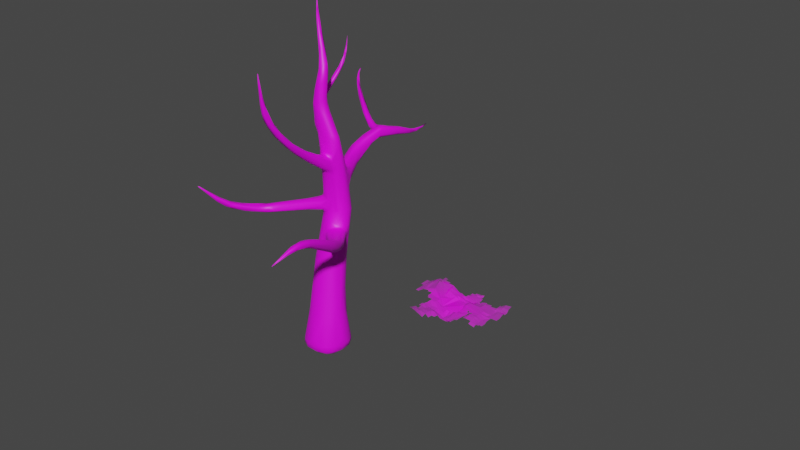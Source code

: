 # Source: Tree_1c.blend  (saved by Blender 3.2.14; exported with 4.5.12 LTS)
import bpy
from mathutils import Matrix  # noqa: F401  (used for matrix-valued properties, if any)

bpy.ops.wm.read_factory_settings(use_empty=True)
scene = bpy.context.scene
scene.name = 'Scene'

# ---- collections
col_collection = bpy.data.collections.new('Collection'); scene.collection.children.link(col_collection)

# ---- images (referenced by path relative to the original .blend; pixels are not part of the script)
import os
ASSET_DIR = os.environ.get("B2B_ASSET_DIR", "")  # directory of the original .blend (textures are referenced by path, not embedded)
HERE = os.path.dirname(os.path.abspath(__file__))  # packed textures are extracted next to this script under _unpacked/

def load_image(name, relpath, width, height, colorspace="sRGB"):
    """Load a texture the original file referenced (path relative to the .blend, or extracted next to this script)."""
    p = next((c for c in (os.path.join(HERE, relpath), os.path.join(ASSET_DIR, relpath)) if relpath and os.path.exists(c)), "")
    if p:
        img = bpy.data.images.load(p, check_existing=True)
        img.name = name
    else:  # same state as the original file: an image datablock whose file is absent (Cycles renders it pink)
        img = bpy.data.images.new(name, width, height)
        img.source = "FILE"
        img.filepath = "//" + (relpath or name)
    img.colorspace_settings.name = colorspace
    return img
img_untitled = load_image('Untitled', '', 1024, 1024, 'sRGB')
img_98e992cda521ee315b83c69753f5806f_1_png = load_image('98e992cda521ee315b83c69753f5806f 1.png', '98e992cda521ee315b83c69753f5806f 1.png', 1024, 1024, 'sRGB')

# ---- materials (node trees are filled in below, after node groups)
mat_material_001 = bpy.data.materials.new('Material.001')
mat_material_001.use_transparent_shadow = False
mat_98e992cda521ee315b83c69753f5806f_1 = bpy.data.materials.new('98e992cda521ee315b83c69753f5806f 1')
mat_98e992cda521ee315b83c69753f5806f_1.surface_render_method = 'BLENDED'
mat_98e992cda521ee315b83c69753f5806f_1.blend_method = 'BLEND'
mat_98e992cda521ee315b83c69753f5806f_1.use_transparent_shadow = False

# ---- material node trees
mat_material_001.use_nodes = True; mat_material_001.node_tree.nodes.clear()
_N = mat_material_001.node_tree.nodes; _L = mat_material_001.node_tree.links
n0 = _N.new('ShaderNodeBsdfPrincipled'); n0.name = 'Principled BSDF'; n0.location = (10, 300)
n0.distribution = 'GGX'
n0.subsurface_method = 'RANDOM_WALK_SKIN'
n0.inputs[3].default_value = 1.45
n0.inputs[27].default_value = (0.0, 0.0, 0.0, 1.0)
n0.inputs[28].default_value = 1.0
n1 = _N.new('ShaderNodeOutputMaterial'); n1.name = 'Material Output'; n1.location = (300, 300)
n2 = _N.new('ShaderNodeTexImage'); n2.name = 'Image Texture'; n2.location = (-280, 275)
n2.image = img_untitled
_L.new(n0.outputs[0], n1.inputs[0])
_L.new(n2.outputs[0], n0.inputs[0])
n1.is_active_output = True
mat_98e992cda521ee315b83c69753f5806f_1.use_nodes = True; mat_98e992cda521ee315b83c69753f5806f_1.node_tree.nodes.clear()
_N = mat_98e992cda521ee315b83c69753f5806f_1.node_tree.nodes; _L = mat_98e992cda521ee315b83c69753f5806f_1.node_tree.links
n0 = _N.new('ShaderNodeOutputMaterial'); n0.name = 'Material Output'; n0.location = (300, 300)
n1 = _N.new('ShaderNodeTexImage'); n1.name = 'Image Texture'; n1.location = (-200, 300)
n1.image = img_98e992cda521ee315b83c69753f5806f_1_png
n1.extension = 'CLIP'
n2 = _N.new('ShaderNodeBsdfPrincipled'); n2.name = 'Principled BSDF'; n2.location = (0, 300)
n2.distribution = 'GGX'
n2.subsurface_method = 'RANDOM_WALK_SKIN'
n2.inputs[3].default_value = 1.45
n2.inputs[27].default_value = (0.0, 0.0, 0.0, 1.0)
n2.inputs[28].default_value = 1.0
_L.new(n1.outputs[0], n2.inputs[0])
_L.new(n1.outputs[1], n2.inputs[4])
_L.new(n2.outputs[0], n0.inputs[0])
n0.is_active_output = True

# ---- world
world_world = bpy.data.worlds.new('World'); scene.world = world_world
world_world.use_nodes = True; world_world.node_tree.nodes.clear()
_N = world_world.node_tree.nodes; _L = world_world.node_tree.links
n0 = _N.new('ShaderNodeOutputWorld'); n0.name = 'World Output'; n0.location = (300, 300)
n1 = _N.new('ShaderNodeBackground'); n1.name = 'Background'; n1.location = (10, 300)
n1.inputs[0].default_value = (0.05088, 0.05088, 0.05088, 1.0)
_L.new(n1.outputs[0], n0.inputs[0])
n0.is_active_output = True
world_world.color = (0.05088, 0.05088, 0.05088)
world_world.use_sun_shadow = False
world_world.sun_shadow_jitter_overblur = 0.0

# ---- meshes
me_cube_002 = bpy.data.meshes.new('Cube.002')
me_cube_002.from_pydata([(-0.6605, -0.7679, -1.0), (-0.45, -0.459, 0.06482), (-0.7223, 0.7679, -1.0), (-0.4921, 0.459, 0.06482), (0.6605, -0.7073, -1.0), (0.45, -0.4228, 0.06482), (0.7223, 0.7073, -1.0), (0.4921, 0.4228, 0.06482), (0.0, 1.0, -1.0), (0.0, 0.5977, 0.06482), (0.0, -1.0, -1.0), (0.0, -0.5977, 0.06482), (-1.0, 0.0, -1.0), (-0.6813, 0.0, 0.06482), (1.0, 0.0, -1.0), (0.6813, 0.0, 0.06482), (-0.5021, 0.654, 3.847), (0.0, 0.0, -1.0), (-0.5745, 0.189, 1.908), (-0.415, 0.5911, 1.908), (-1.038e-09, 0.7126, 1.908), (0.415, 0.5593, 1.908), (0.5745, 0.189, 1.908), (0.3795, -0.1813, 1.908), (-1.038e-09, -0.3345, 1.908), (-0.3795, -0.213, 1.908), (-0.4336, 0.5315, 5.249), (-0.3627, 0.9914, 3.847), (-9.219e-10, 1.093, 3.847), (0.3627, 0.9648, 3.847), (0.5021, 0.654, 3.847), (0.3316, 0.3432, 3.847), (-9.219e-10, 0.2146, 3.847), (-0.3316, 0.3166, 3.746), (-0.3132, 0.8097, 5.15), (-8.099e-10, 0.9003, 5.343), (0.3132, 0.7861, 5.15), (0.4336, 0.5315, 5.249), (0.2864, 0.2556, 5.249), (-8.099e-10, 0.1414, 5.198), (-0.2864, 0.2319, 5.249), (-0.633, 0.3501, 7.437), (-0.4323, 0.3501, 6.281), (-0.3122, 0.5491, 6.281), (-7.977e-10, 0.6093, 6.281), (0.3122, 0.5334, 6.281), (0.4323, 0.3501, 6.281), (0.2855, 0.1667, 6.281), (-7.977e-10, 0.0908, 6.281), (-0.2855, 0.151, 6.281), (-0.5674, 0.5182, 7.437), (-0.3969, 0.5691, 7.437), (-0.2264, 0.5049, 7.437), (-0.1609, 0.3501, 7.437), (-0.241, 0.1952, 7.437), (-0.3969, 0.131, 7.437), (-0.5528, 0.1819, 7.437), (-0.5604, 0.6741, 8.837), (-0.295, 0.3501, 8.277), (-0.2477, 0.4755, 8.277), (-0.1247, 0.5134, 8.277), (-0.00176, 0.4656, 8.277), (0.04552, 0.3501, 8.277), (-0.01229, 0.2345, 8.277), (-0.1247, 0.1867, 8.277), (-0.2372, 0.2246, 8.277), (-0.5321, 0.7558, 8.837), (-0.4585, 0.7804, 8.837), (-0.3849, 0.7493, 8.837), (-0.3566, 0.6741, 8.837), (-0.3912, 0.5989, 8.837), (-0.4585, 0.5678, 8.837), (-0.5258, 0.5925, 8.837), (-0.8687, 0.8591, 9.625), (-0.8522, 0.9107, 9.625), (-0.8091, 0.9263, 9.625), (-0.766, 0.9066, 9.625), (-0.7494, 0.8591, 9.625), (-0.7697, 0.8117, 9.625), (-0.8091, 0.792, 9.625), (-0.8485, 0.8076, 9.625), (-0.8244, 0.8591, 10.33), (-0.8202, 0.8688, 10.33), (-0.8091, 0.8718, 10.33), (-0.798, 0.8681, 10.33), (-0.7937, 0.8591, 10.33), (-0.7989, 0.8502, 10.33), (-0.8091, 0.8465, 10.33), (-0.8192, 0.8495, 10.33), (-0.8091, 0.8591, 10.33), (0.3379, 0.8861, 4.548), (-8.659e-10, 1.008, 4.548), (-0.309, 0.2742, 4.548), (-8.659e-10, 0.178, 4.548), (0.4678, 0.5927, 4.548), (-0.3379, 0.9113, 4.548), (0.309, 0.2994, 4.548), (-0.4678, 0.5927, 4.548), (-8.381e-10, 0.1598, 4.896), (-0.2938, 0.8715, 4.896), (-0.4509, 0.5624, 4.896), (0.3257, 0.8471, 4.896), (-0.2978, 0.2532, 4.896), (0.4509, 0.5624, 4.896), (0.2978, 0.2777, 4.896), (0.007876, 5.067, 5.301), (-0.001192, 0.9486, 5.279), (0.1333, 0.9675, 5.152), (-0.1985, 0.943, 5.115), (-0.3219, 0.981, 4.909), (0.2742, 0.9566, 4.909), (0.2296, 0.9659, 4.656), (0.003722, 1.117, 4.606), (-0.245, 1.034, 4.713), (-0.3783, 1.916, 5.564), (-0.2423, 1.772, 5.44), (-0.5919, 1.881, 5.468), (-0.6063, 2.007, 5.319), (-0.183, 1.893, 5.298), (-0.1706, 1.916, 5.058), (-0.3504, 2.107, 5.085), (-0.5702, 2.019, 5.108), (-0.1315, 2.799, 5.893), (-0.0004578, 2.73, 5.87), (-0.2671, 2.762, 5.86), (-0.3099, 2.731, 5.701), (0.0079, 2.71, 5.706), (0.01129, 2.569, 5.575), (-0.1624, 2.665, 5.478), (-0.3576, 2.606, 5.588), (-0.003307, 3.775, 5.595), (0.1019, 3.706, 5.591), (-0.1122, 3.738, 5.585), (-0.1467, 3.707, 5.484), (0.1087, 3.686, 5.486), (0.1114, 3.686, 5.403), (-0.02814, 3.641, 5.341), (-0.1287, 3.679, 5.412), (0.01374, 4.282, 5.328), (0.07586, 4.213, 5.326), (-0.05055, 4.245, 5.323), (-0.07088, 4.213, 5.272), (0.07983, 4.192, 5.274), (0.08143, 4.192, 5.232), (-0.0009207, 4.148, 5.201), (-0.06027, 4.185, 5.236), (0.01163, 4.741, 5.261), (0.05027, 4.672, 5.259), (-0.02835, 4.704, 5.258), (-0.04099, 4.673, 5.226), (0.05273, 4.652, 5.227), (0.05373, 4.652, 5.201), (0.002516, 4.607, 5.182), (-0.03439, 4.645, 5.204), (0.008737, 5.079, 5.312), (0.01506, 5.064, 5.312), (0.00219, 5.071, 5.311), (0.0001197, 5.065, 5.304), (0.01547, 5.06, 5.305), (0.01563, 5.06, 5.299), (0.007244, 5.051, 5.295), (0.0012, 5.059, 5.299), (-9.801e-10, 0.903, 2.877), (-0.3888, 0.7912, 2.877), (0.5383, 0.4215, 2.877), (0.3888, 0.762, 2.877), (0.3556, 0.08097, 2.817), (-0.5383, 0.4215, 2.877), (-0.3556, 0.05176, 2.877), (-9.801e-10, -0.05997, 2.877), (-0.3758, 0.8913, 3.362), (0.3758, 0.8634, 3.362), (-0.5202, 0.5377, 3.362), (-0.3436, 0.1842, 3.362), (-9.51e-10, 0.9982, 3.362), (0.5202, 0.5377, 3.362), (0.3436, 0.2121, 3.415), (-9.51e-10, 0.07731, 3.362), (-9.655e-10, 0.9506, 3.12), (0.5293, 0.4796, 3.12), (-9.655e-10, 0.008668, 3.12), (-0.3823, 0.8413, 3.12), (0.3823, 0.8127, 3.12), (-0.5293, 0.4796, 3.12), (-0.3496, 0.118, 3.12), (0.5658, 0.3841, 3.136), (0.5364, 0.3215, 2.96), (0.3613, 0.04581, 2.915), (0.1068, -0.03612, 3.144), (0.1811, -0.06263, 2.984), (0.3799, 0.1598, 3.356), (0.1503, 0.02691, 3.298), (0.5401, 0.3892, 3.295), (1.102, -0.2482, 3.286), (1.078, -0.3049, 3.109), (0.9351, -0.5509, 3.063), (0.7053, -0.6097, 3.292), (0.7757, -0.6399, 3.132), (0.9452, -0.4449, 3.505), (0.7416, -0.5535, 3.446), (1.078, -0.2414, 3.444), (1.676, -0.9711, 3.673), (1.657, -1.022, 3.506), (1.553, -1.232, 3.458), (1.36, -1.26, 3.668), (1.422, -1.296, 3.519), (1.563, -1.132, 3.875), (1.391, -1.211, 3.814), (1.659, -0.9611, 3.822), (1.911, -2.149, 4.372), (1.905, -2.177, 4.244), (1.836, -2.347, 4.225), (1.659, -2.37, 4.397), (1.724, -2.395, 4.281), (1.819, -2.296, 4.546), (1.676, -2.342, 4.508), (1.889, -2.151, 4.489), (2.081, -3.075, 4.752), (2.085, -3.037, 4.658), (1.965, -3.068, 4.567), (1.84, -3.017, 4.681), (1.876, -3.033, 4.589), (1.928, -3.152, 4.795), (1.843, -3.057, 4.762), (2.049, -3.104, 4.826), (1.952, -3.622, 4.522), (1.953, -3.598, 4.502), (1.909, -3.591, 4.465), (1.86, -3.573, 4.501), (1.88, -3.562, 4.483), (1.885, -3.632, 4.563), (1.841, -3.591, 4.543), (1.951, -3.614, 4.554), (1.806, -3.968, 4.321), (1.809, -3.955, 4.32), (1.793, -3.971, 4.317), (1.796, -3.969, 4.304), (1.789, -3.952, 4.32), (1.794, -3.946, 4.317), (1.789, -3.975, 4.329), (1.783, -3.957, 4.329), (1.81, -3.952, 4.336), (0.3503, 0.9254, 4.197), (-0.3203, 0.2954, 4.309), (0.485, 0.6234, 4.197), (0.3203, 0.3213, 4.197), (-8.939e-10, 1.05, 4.197), (-8.939e-10, 0.1963, 4.197), (-0.3503, 0.9513, 4.197), (-0.485, 0.6234, 4.197), (0.3565, 0.9451, 4.022), (0.4935, 0.6387, 4.022), (0.326, 0.3323, 4.022), (-9.079e-10, 1.072, 4.022), (0.03771, 0.2054, 4.022), (-0.3565, 0.9714, 4.022), (-0.4935, 0.6843, 4.022), (-0.1741, 0.1777, 3.903), (-0.3741, 0.2657, 3.799), (-0.5045, 0.4608, 3.903), (-0.1411, 0.1444, 4.019), (-0.195, 0.1644, 4.138), (-0.5305, 0.4921, 4.019), (-0.5028, 0.4264, 4.142), (-0.3656, 0.25, 4.212), (-1.754, -0.4571, 3.509), (-1.906, -0.4079, 3.496), (-1.987, -0.2555, 3.509), (-1.745, -0.484, 3.623), (-1.773, -0.4716, 3.741), (-2.008, -0.2553, 3.623), (-1.99, -0.2854, 3.745), (-1.902, -0.4205, 3.752), (-1.948, -0.6893, 3.491), (-2.101, -0.64, 3.479), (-2.182, -0.4877, 3.491), (-1.94, -0.7162, 3.606), (-1.967, -0.7038, 3.724), (-2.202, -0.4874, 3.605), (-2.185, -0.5175, 3.727), (-2.096, -0.6526, 3.735), (-2.495, -1.734, 3.848), (-2.596, -1.722, 3.895), (-2.653, -1.619, 3.867), (-2.945, -2.432, 4.759), (-2.443, -1.7, 3.917), (-2.415, -1.642, 3.988), (-2.621, -1.57, 3.938), (-2.561, -1.535, 4.008), (-2.493, -1.616, 4.034), (-2.748, -2.123, 4.352), (-2.814, -2.134, 4.397), (-2.836, -2.057, 4.361), (-2.721, -2.107, 4.393), (-2.706, -2.076, 4.432), (-2.82, -2.032, 4.402), (-2.787, -2.014, 4.443), (-2.756, -2.073, 4.471), (-2.973, -2.436, 4.778), (-2.982, -2.404, 4.763), (-2.965, -2.428, 4.786), (-2.938, -2.43, 4.769), (-2.936, -2.421, 4.779), (-2.979, -2.399, 4.773), (-2.97, -2.396, 4.783), (-2.958, -2.421, 4.795), (0.286, 0.2111, 5.765), (-0.286, 0.1914, 5.765), (-0.3127, 0.6794, 5.715), (-0.4329, 0.4408, 5.765), (-8.038e-10, 0.1161, 5.839), (-8.038e-10, 0.7548, 5.715), (0.3127, 0.6597, 5.715), (0.4329, 0.4408, 5.765), (-0.313, 0.7446, 5.432), (0.002708, -1.25, 6.248), (0.313, 0.7229, 5.432), (0.4333, 0.4861, 5.507), (0.2549, 0.2334, 5.507), (-0.2637, 0.2117, 5.507), (-0.4333, 0.4861, 5.507), (-8.068e-10, 0.8275, 5.432), (0.002611, 0.07969, 5.285), (-0.1982, 0.1186, 5.318), (0.2052, 0.1342, 5.318), (0.2309, 0.1199, 5.5), (0.2048, 0.1056, 5.682), (-0.2305, 0.1052, 5.5), (-0.198, 0.09173, 5.682), (0.002684, 0.05977, 5.776), (-0.123, -1.227, 6.246), (0.1295, -1.217, 6.247), (0.0354, -2.399, 8.184), (0.1295, -1.227, 6.379), (0.1295, -1.237, 6.512), (-0.1228, -1.236, 6.379), (-0.1226, -1.246, 6.512), (0.002956, -1.265, 6.513), (0.002825, -2.25, 7.473), (-0.09161, -2.247, 7.45), (0.09811, -2.245, 7.44), (0.03557, -2.444, 9.07), (0.09809, -2.148, 7.47), (0.09807, -2.051, 7.499), (-0.09148, -2.15, 7.479), (-0.09134, -2.053, 7.508), (0.003011, -2.056, 7.527), (-0.02018, -2.397, 8.164), (0.09149, -2.397, 8.155), (0.02226, 0.1809, 6.859), (0.09147, -2.355, 8.181), (0.09146, -2.313, 8.207), (-0.0201, -2.355, 8.189), (-0.02002, -2.313, 8.214), (0.03551, -2.314, 8.23), (0.02516, -2.444, 9.066), (0.04608, -2.444, 9.064), (0.03558, -2.436, 9.074), (0.04608, -2.436, 9.069), (0.04607, -2.428, 9.074), (0.02517, -2.436, 9.071), (0.02519, -2.428, 9.075), (0.03559, -2.428, 9.079), (0.1357, 0.3501, 6.859), (-0.1985, 0.5892, 6.859), (-0.4398, 0.5337, 6.859), (-0.5326, 0.3501, 6.932), (-0.4192, 0.1664, 6.859), (-0.1985, 0.1109, 6.859), (0.04292, 0.5192, 6.859), (0.1539, 0.1738, 6.57), (-0.09923, 0.5992, 6.57), (-0.09923, 0.1009, 6.57), (0.1776, 0.5263, 6.57), (0.284, 0.3501, 6.57), (-0.376, 0.5414, 6.57), (-0.4825, 0.3501, 6.499), (-0.3524, 0.1587, 6.57), (0.2099, 0.3501, 6.715), (-0.4079, 0.5632, 6.715), (-0.3858, 0.1502, 6.715), (0.08807, 0.1774, 6.715), (-0.1488, 0.5942, 6.715), (-0.1488, 0.1059, 6.715), (0.1102, 0.5227, 6.715), (-0.4579, 0.5056, 6.704), (-0.4932, 0.4909, 6.814), (-0.5338, 0.3476, 6.898), (-0.4614, 0.1889, 6.704), (-0.481, 0.2043, 6.814), (-0.4253, 0.1982, 6.593), (-0.4983, 0.3476, 6.564), (-0.4557, 0.4969, 6.593), (-0.7938, 0.8047, 6.993), (-0.8061, 0.8149, 7.085), (-0.9099, 0.7925, 7.113), (-0.9557, 0.7664, 6.998), (-0.9564, 0.7805, 7.063), (-0.9321, 0.7549, 6.906), (-0.8952, 0.762, 6.895), (-0.8116, 0.7854, 6.901), (-0.8714, 1.564, 7.545), (-0.8859, 1.535, 7.602), (-0.7843, 2.121, 8.903), (-0.954, 1.529, 7.637), (-1.033, 1.529, 7.548), (-1.019, 1.542, 7.589), (-1.026, 1.576, 7.519), (-0.9874, 1.563, 7.484), (-0.9119, 1.595, 7.487), (-0.6525, 1.903, 8.148), (-0.6616, 1.901, 8.205), (-0.738, 1.906, 8.223), (-0.7718, 1.912, 8.151), (-0.7723, 1.909, 8.192), (-0.7544, 1.915, 8.093), (-0.7272, 1.913, 8.087), (-0.6657, 1.907, 8.09), (-0.7844, 2.121, 8.906), (-0.7853, 2.122, 8.903), (-0.7854, 2.122, 8.907), (-0.7858, 2.123, 8.904), (-0.7858, 2.122, 8.905), (-0.7856, 2.123, 8.901), (-0.7852, 2.123, 8.901), (-0.7844, 2.122, 8.901), (0.06134, 3.127, 5.489), (-0.09527, 3.153, 5.409), (-0.2081, 3.142, 5.5), (-0.2283, 3.219, 5.593), (0.05828, 3.198, 5.596), (-0.0674, 3.287, 5.744), (-0.1896, 3.25, 5.722), (0.05075, 3.218, 5.73), (-0.1288, 2.909, 5.443), (-0.2479, 2.874, 5.509), (0.03309, 2.954, 5.651), (-0.2104, 3.006, 5.83), (0.02514, 2.974, 5.8), (0.03632, 2.848, 5.532), (-0.09944, 3.043, 5.834), (-0.1456, 2.787, 5.461), (-0.2677, 2.74, 5.566), (0.0205, 2.832, 5.679), (-0.2477, 2.884, 5.826), (0.01234, 2.852, 5.835), (0.02381, 2.709, 5.553), (-0.351, 2.772, 5.674), (-0.1155, 2.921, 5.874), (0.04883, 2.988, 5.51), (-0.2487, 3.143, 5.62), (-0.08342, 3.165, 5.781), (-0.1121, 3.031, 5.426), (-0.228, 3.008, 5.522), (0.04569, 3.076, 5.624), (-0.209, 3.128, 5.757), (0.03794, 3.096, 5.765), (-0.2975, 3.007, 5.543), (-0.3222, 2.905, 5.53), (-0.274, 3.098, 5.738), (-0.298, 3.005, 5.785), (-0.4274, 2.836, 5.699), (-0.3468, 2.803, 5.579), (-0.322, 2.912, 5.795), (-0.3232, 3.096, 5.624), (-0.7973, 3.125, 5.557), (-0.822, 3.052, 5.54), (-0.7738, 3.19, 5.683), (-0.7978, 3.124, 5.717), (-0.8505, 2.976, 5.639), (-0.8466, 3.003, 5.59), (-0.8218, 3.057, 5.72), (-0.7924, 3.173, 5.609), (-2.298, 4.114, 6.596), (-2.333, 4.088, 6.599), (-2.275, 4.144, 6.665), (-2.29, 4.109, 6.679), (-2.34, 4.06, 6.631), (-2.336, 4.055, 6.602), (-2.322, 4.075, 6.677), (-2.284, 4.143, 6.624), (-2.363, 4.515, 6.9), (-2.366, 4.507, 6.9), (-2.363, 4.522, 6.915), (-2.366, 4.514, 6.918), (-2.372, 4.503, 6.908), (-2.369, 4.511, 6.907), (-2.369, 4.499, 6.901), (-2.368, 4.507, 6.918), (-2.365, 4.519, 6.906)], [], [(12, 13, 3, 2), (8, 9, 7, 6), (14, 15, 5, 4), (10, 11, 1, 0), (17, 14, 4, 10), (5, 15, 22, 23), (13, 1, 25, 18), (12, 17, 10, 0), (4, 5, 11, 10), (2, 3, 9, 8), (2, 8, 17, 12), (15, 7, 21, 22), (7, 9, 20, 21), (8, 6, 14, 17), (6, 7, 15, 14), (0, 1, 13, 12), (170, 172, 16, 27), (176, 175, 30, 31), (174, 170, 27, 28), (175, 171, 29, 30), (11, 5, 23, 24), (9, 3, 19, 20), (3, 13, 18, 19), (1, 11, 24, 25), (90, 91, 112, 111), (103, 101, 36, 37), (91, 95, 113, 112), (102, 98, 39, 40), (172, 173, 33, 16), (177, 176, 31, 32), (173, 177, 32, 33), (171, 174, 28, 29), (307, 310, 48, 49), (310, 306, 47, 48), (309, 307, 49, 42), (308, 309, 42, 43), (104, 103, 37, 38), (99, 100, 26, 34), (100, 102, 40, 26), (98, 104, 38, 39), (366, 367, 56, 41), (365, 366, 41, 50), (349, 363, 53, 54), (364, 365, 50, 51), (312, 311, 44, 45), (313, 312, 45, 46), (311, 308, 43, 44), (306, 313, 46, 47), (52, 51, 60, 61), (56, 55, 64, 65), (55, 54, 63, 64), (41, 56, 65, 58), (368, 349, 54, 55), (367, 368, 55, 56), (369, 364, 51, 52), (363, 369, 52, 53), (58, 65, 72, 57), (59, 58, 57, 66), (63, 62, 69, 70), (60, 59, 66, 67), (53, 52, 61, 62), (51, 50, 59, 60), (54, 53, 62, 63), (50, 41, 58, 59), (66, 57, 73, 74), (70, 69, 77, 78), (67, 66, 74, 75), (69, 68, 76, 77), (64, 63, 70, 71), (65, 64, 71, 72), (61, 60, 67, 68), (62, 61, 68, 69), (79, 78, 86, 87), (73, 80, 88, 81), (74, 73, 81, 82), (78, 77, 85, 86), (57, 72, 80, 73), (71, 70, 78, 79), (72, 71, 79, 80), (68, 67, 75, 76), (89, 81, 88, 87), (85, 89, 87, 86), (84, 83, 89, 85), (83, 82, 81, 89), (80, 79, 87, 88), (76, 75, 83, 84), (77, 76, 84, 85), (75, 74, 82, 83), (247, 245, 96, 93), (249, 243, 92, 97), (248, 249, 97, 95), (245, 244, 94, 96), (243, 247, 93, 92), (242, 246, 91, 90), (244, 242, 90, 94), (246, 248, 95, 91), (93, 96, 104, 98), (97, 92, 102, 100), (95, 97, 100, 99), (96, 94, 103, 104), (92, 93, 98, 102), (35, 36, 107, 106), (94, 90, 101, 103), (95, 99, 109, 113), (111, 112, 120, 119), (107, 110, 118, 115), (108, 106, 114, 116), (110, 111, 119, 118), (34, 35, 106, 108), (99, 34, 108, 109), (101, 90, 111, 110), (36, 101, 110, 107), (116, 114, 122, 124), (118, 119, 127, 126), (120, 121, 129, 128), (121, 117, 125, 129), (109, 108, 116, 117), (106, 107, 115, 114), (113, 109, 117, 121), (112, 113, 121, 120), (432, 431, 130, 132), (430, 426, 135, 134), (427, 428, 137, 136), (428, 429, 133, 137), (115, 118, 126, 123), (119, 120, 128, 127), (117, 116, 124, 125), (114, 115, 123, 122), (136, 137, 145, 144), (137, 133, 141, 145), (130, 131, 139, 138), (133, 132, 140, 141), (433, 430, 134, 131), (426, 427, 136, 135), (429, 432, 132, 133), (431, 433, 131, 130), (138, 139, 147, 146), (141, 140, 148, 149), (143, 144, 152, 151), (139, 142, 150, 147), (134, 135, 143, 142), (132, 130, 138, 140), (131, 134, 142, 139), (135, 136, 144, 143), (151, 152, 160, 159), (147, 150, 158, 155), (148, 146, 154, 156), (150, 151, 159, 158), (145, 141, 149, 153), (144, 145, 153, 152), (142, 143, 151, 150), (140, 138, 146, 148), (105, 157, 156, 154), (158, 105, 154, 155), (159, 160, 105, 158), (160, 161, 157, 105), (149, 148, 156, 157), (146, 147, 155, 154), (153, 149, 157, 161), (152, 153, 161, 160), (21, 20, 162, 165), (25, 24, 169, 168), (24, 23, 166, 169), (18, 25, 168, 167), (22, 21, 165, 164), (20, 19, 163, 162), (23, 22, 164, 166), (19, 18, 167, 163), (182, 178, 174, 171), (184, 180, 177, 173), (176, 177, 191, 190), (183, 184, 173, 172), (179, 182, 171, 175), (178, 181, 170, 174), (175, 176, 190, 192), (181, 183, 172, 170), (163, 167, 183, 181), (169, 166, 187, 189), (162, 163, 181, 178), (164, 165, 182, 179), (167, 168, 184, 183), (166, 164, 186, 187), (168, 169, 180, 184), (165, 162, 178, 182), (186, 185, 193, 194), (188, 189, 197, 196), (187, 186, 194, 195), (192, 190, 198, 200), (177, 180, 188, 191), (164, 179, 185, 186), (179, 175, 192, 185), (180, 169, 189, 188), (193, 200, 208, 201), (199, 196, 204, 207), (194, 193, 201, 202), (196, 197, 205, 204), (191, 188, 196, 199), (185, 192, 200, 193), (190, 191, 199, 198), (189, 187, 195, 197), (202, 201, 209, 210), (204, 205, 213, 212), (203, 202, 210, 211), (208, 206, 214, 216), (198, 199, 207, 206), (197, 195, 203, 205), (200, 198, 206, 208), (195, 194, 202, 203), (210, 209, 217, 218), (212, 213, 221, 220), (211, 210, 218, 219), (216, 214, 222, 224), (207, 204, 212, 215), (201, 208, 216, 209), (206, 207, 215, 214), (205, 203, 211, 213), (221, 219, 227, 229), (222, 223, 231, 230), (217, 224, 232, 225), (223, 220, 228, 231), (215, 212, 220, 223), (209, 216, 224, 217), (214, 215, 223, 222), (213, 211, 219, 221), (226, 225, 233, 234), (228, 229, 238, 237), (227, 226, 234, 236), (232, 230, 239, 241), (224, 222, 230, 232), (219, 218, 226, 227), (220, 221, 229, 228), (218, 217, 225, 226), (237, 235, 239, 240), (235, 233, 241, 239), (236, 234, 233, 235), (238, 236, 235, 237), (231, 228, 237, 240), (225, 232, 241, 233), (230, 231, 240, 239), (229, 227, 236, 238), (253, 255, 248, 246), (251, 250, 242, 244), (250, 253, 246, 242), (32, 254, 260, 257), (252, 251, 244, 245), (255, 256, 249, 248), (256, 16, 259, 262), (254, 252, 245, 247), (32, 31, 252, 254), (243, 249, 263, 264), (27, 16, 256, 255), (31, 30, 251, 252), (254, 247, 261, 260), (29, 28, 253, 250), (30, 29, 250, 251), (28, 27, 255, 253), (257, 260, 268, 265), (259, 258, 266, 267), (260, 261, 269, 268), (261, 264, 272, 269), (16, 33, 258, 259), (247, 243, 264, 261), (33, 32, 257, 258), (249, 256, 262, 263), (271, 270, 278, 279), (272, 271, 279, 280), (265, 268, 276, 273), (267, 266, 274, 275), (264, 263, 271, 272), (263, 262, 270, 271), (258, 257, 265, 266), (262, 259, 267, 270), (278, 275, 283, 287), (274, 273, 281, 282), (279, 278, 287, 288), (280, 279, 288, 289), (266, 265, 273, 274), (270, 267, 275, 278), (269, 272, 280, 277), (268, 269, 277, 276), (288, 287, 295, 296), (289, 288, 296, 297), (281, 285, 293, 290), (283, 282, 291, 292), (277, 280, 289, 286), (276, 277, 286, 285), (275, 274, 282, 283), (273, 276, 285, 281), (290, 293, 301, 284), (292, 291, 298, 299), (293, 294, 302, 301), (294, 297, 305, 302), (282, 281, 290, 291), (287, 283, 292, 295), (286, 289, 297, 294), (285, 286, 294, 293), (300, 301, 302, 305), (303, 300, 305, 304), (299, 298, 300, 303), (298, 284, 301, 300), (297, 296, 304, 305), (296, 295, 303, 304), (291, 290, 284, 298), (295, 292, 299, 303), (318, 317, 313, 306), (321, 314, 308, 311), (317, 316, 312, 313), (316, 321, 311, 312), (314, 320, 309, 308), (320, 319, 307, 309), (310, 307, 328, 329), (319, 40, 323, 327), (307, 319, 327, 328), (306, 310, 329, 326), (26, 40, 319, 320), (34, 26, 320, 314), (36, 35, 321, 316), (37, 36, 316, 317), (35, 34, 314, 321), (38, 37, 317, 318), (323, 322, 315, 330), (328, 327, 335, 336), (329, 328, 336, 337), (324, 325, 333, 331), (39, 38, 324, 322), (318, 306, 326, 325), (38, 318, 325, 324), (40, 39, 322, 323), (337, 336, 345, 346), (331, 333, 342, 340), (315, 331, 340, 338), (333, 334, 343, 342), (327, 323, 330, 335), (326, 329, 337, 334), (325, 326, 334, 333), (322, 324, 331, 315), (338, 340, 348, 332), (342, 343, 351, 350), (343, 346, 354, 351), (344, 339, 347, 352), (336, 335, 344, 345), (330, 315, 338, 339), (335, 330, 339, 344), (334, 337, 346, 343), (351, 354, 362, 359), (352, 347, 355, 360), (347, 332, 341, 355), (353, 352, 360, 361), (340, 342, 350, 348), (346, 345, 353, 354), (345, 344, 352, 353), (339, 338, 332, 347), (357, 358, 359, 362), (360, 357, 362, 361), (355, 341, 357, 360), (341, 356, 358, 357), (350, 351, 359, 358), (332, 348, 356, 341), (348, 350, 358, 356), (354, 353, 361, 362), (378, 384, 369, 363), (384, 382, 364, 369), (380, 383, 368, 367), (383, 381, 349, 368), (382, 379, 365, 364), (381, 378, 363, 349), (366, 365, 386, 387), (365, 379, 385, 386), (42, 49, 377, 376), (43, 42, 376, 375), (47, 46, 374, 370), (44, 43, 375, 371), (48, 47, 370, 372), (49, 48, 372, 377), (45, 44, 371, 373), (46, 45, 373, 374), (375, 376, 391, 392), (380, 367, 389, 388), (370, 374, 378, 381), (371, 375, 379, 382), (372, 370, 381, 383), (377, 372, 383, 380), (373, 371, 382, 384), (374, 373, 384, 378), (391, 390, 398, 399), (385, 392, 400, 393), (390, 388, 396, 398), (386, 385, 393, 394), (367, 366, 387, 389), (377, 380, 388, 390), (376, 377, 390, 391), (379, 375, 392, 385), (394, 393, 401, 402), (396, 397, 406, 405), (397, 395, 404, 406), (400, 399, 408, 409), (387, 386, 394, 395), (392, 391, 399, 400), (389, 387, 395, 397), (388, 389, 397, 396), (401, 409, 417, 410), (407, 405, 413, 415), (402, 401, 410, 411), (405, 406, 414, 413), (398, 396, 405, 407), (393, 400, 409, 401), (399, 398, 407, 408), (395, 394, 402, 404), (411, 410, 403, 418), (413, 414, 422, 421), (414, 412, 420, 422), (417, 416, 424, 425), (408, 407, 415, 416), (404, 402, 411, 412), (409, 408, 416, 417), (406, 404, 412, 414), (403, 419, 420, 418), (419, 421, 422, 420), (424, 423, 421, 419), (425, 424, 419, 403), (415, 413, 421, 423), (410, 417, 425, 403), (416, 415, 423, 424), (412, 411, 418, 420), (451, 456, 433, 431), (450, 455, 432, 429), (449, 452, 427, 426), (456, 454, 430, 433), (453, 450, 429, 428), (452, 453, 428, 427), (454, 449, 426, 430), (455, 451, 431, 432), (444, 448, 440, 437), (443, 446, 439, 436), (441, 442, 435, 434), (453, 435, 458, 457), (445, 443, 436, 438), (446, 441, 434, 439), (437, 455, 459, 460), (448, 445, 438, 440), (122, 123, 445, 448), (125, 124, 444, 447), (127, 128, 441, 446), (123, 126, 443, 445), (129, 125, 447, 442), (128, 129, 442, 441), (126, 127, 446, 443), (124, 122, 448, 444), (437, 440, 451, 455), (436, 439, 449, 454), (434, 435, 453, 452), (447, 444, 463, 461), (438, 436, 454, 456), (439, 434, 452, 449), (455, 450, 464, 459), (440, 438, 456, 451), (457, 458, 466, 465), (459, 464, 472, 467), (463, 460, 468, 471), (462, 461, 469, 470), (450, 453, 457, 464), (444, 437, 460, 463), (442, 447, 461, 462), (435, 442, 462, 458), (466, 470, 478, 474), (469, 471, 479, 477), (465, 466, 474, 473), (467, 472, 480, 475), (461, 463, 471, 469), (458, 462, 470, 466), (460, 459, 467, 468), (464, 457, 465, 472), (473, 474, 482, 481), (475, 480, 489, 483), (479, 476, 484, 488), (478, 477, 485, 487), (468, 467, 475, 476), (472, 465, 473, 480), (470, 469, 477, 478), (471, 468, 476, 479), (487, 485, 486, 482), (485, 488, 484, 486), (482, 486, 489, 481), (486, 484, 483, 489), (477, 479, 488, 485), (474, 478, 487, 482), (476, 475, 483, 484), (480, 473, 481, 489)])
me_cube_002.polygons.foreach_set('use_smooth', [True] * 488)
_uv = me_cube_002.uv_layers.new(name='UVMap')
_uv.uv.foreach_set('vector', [-2.541, 1.329, -2.337, 1.02, -2.158, 1.103, -2.244, 1.463, 2.606, -2.22, 2.542, -1.824, 2.33, -1.827, 2.289, -2.224, 1.86, -2.224, 1.853, -1.82, 1.663, -1.806, 1.548, -2.203, 0.5401, 2.018, 0.5319, 1.616, 0.7216, 1.593, 0.8219, 1.984, 1.414, 2.356, 1.044, 2.483, 1.075, 2.194, 1.28, 2.008, 1.663, -1.806, 1.853, -1.82, 1.96, -1.14, 1.795, -1.128, 0.8651, 1.571, 0.7216, 1.593, 0.6271, 0.913, 0.7498, 0.8939, 1.784, 2.228, 1.414, 2.356, 1.28, 2.008, 1.556, 2.005, 0.3204, 2.037, 0.3794, 1.63, 0.5319, 1.616, 0.5401, 2.018, 2.848, -2.213, 2.709, -1.82, 2.542, -1.824, 2.606, -2.22, 1.784, 2.531, 1.548, 2.704, 1.414, 2.356, 1.784, 2.228, 1.853, -1.82, 1.999, -1.818, 2.089, -1.138, 1.96, -1.14, 2.33, -1.827, 2.542, -1.824, 2.546, -1.142, 2.366, -1.145, 1.548, 2.704, 1.241, 2.694, 1.044, 2.483, 1.414, 2.356, 2.109, -2.222, 1.999, -1.818, 1.853, -1.82, 1.86, -2.224, 0.8219, 1.984, 0.7216, 1.593, 0.8651, 1.571, 1.044, 1.949, -1.431, 0.1002, -1.568, 0.03667, -1.442, -0.1037, -1.311, -0.04287, 1.981, -0.5762, 2.126, -0.6066, 2.181, -0.4289, 2.042, -0.4184, 2.577, -0.6047, 2.705, -0.6014, 2.711, -0.4224, 2.587, -0.4256, 2.126, -0.6066, 2.239, -0.605, 2.289, -0.4273, 2.181, -0.4289, 0.5319, 1.616, 0.3794, 1.63, 0.3387, 0.9436, 0.4666, 0.9321, 2.542, -1.824, 2.709, -1.82, 2.687, -1.138, 2.546, -1.142, -2.158, 1.103, -2.337, 1.02, -1.947, 0.4578, -1.79, 0.5295, 0.7216, 1.593, 0.5319, 1.616, 0.4666, 0.9321, 0.6271, 0.913, 2.424, -0.1679, 2.57, -0.1658, 2.584, -0.1447, 2.476, -0.1273, 2.165, -0.03972, 2.264, -0.03839, 2.245, 0.05634, 2.16, 0.09134, -1.161, -0.226, -1.218, -0.2786, -1.139, -0.3054, -1.111, -0.23, 0.4945, -0.193, 0.3687, -0.1781, 0.3507, -0.2887, 0.469, -0.3216, 0.6941, 0.3527, 0.5842, 0.3698, 0.5752, 0.2258, 0.6755, 0.1724, 0.4392, 0.387, 0.3201, 0.378, 0.3177, 0.2155, 0.4301, 0.2052, 0.5842, 0.3698, 0.4392, 0.387, 0.4301, 0.2052, 0.5752, 0.2258, 2.415, -0.6072, 2.577, -0.6047, 2.587, -0.4256, 2.431, -0.4279, 0.4371, -0.5098, 0.3142, -0.523, 0.288, -0.6846, 0.4051, -0.6981, 0.3142, -0.523, 0.2192, -0.4867, 0.1871, -0.6749, 0.288, -0.6846, 0.5232, -0.5228, 0.4371, -0.5098, 0.4051, -0.6981, 0.4852, -0.7097, -1.101, -0.686, -1.187, -0.7477, -1.132, -0.9275, -1.052, -0.8871, 2.038, -0.03028, 2.165, -0.03972, 2.16, 0.09134, 2.036, 0.1004, -1.17, -0.3918, -1.293, -0.451, -1.243, -0.5679, -1.151, -0.4848, -1.293, -0.451, -1.395, -0.4735, -1.341, -0.5899, -1.243, -0.5679, 0.3687, -0.1781, 0.268, -0.169, 0.2513, -0.2985, 0.3507, -0.2887, -1.028, -1.151, -1.099, -1.138, -1.004, -1.34, -0.948, -1.328, -0.9672, -1.092, -1.028, -1.151, -0.948, -1.328, -0.8826, -1.298, 2.019, 0.7045, 2.097, 0.698, 2.08, 0.9224, 2.011, 0.9274, 2.572, 0.6933, 2.656, 0.6954, 2.698, 0.9106, 2.64, 0.9091, 2.394, 0.2654, 2.527, 0.2675, 2.503, 0.4775, 2.373, 0.4753, 2.317, 0.2837, 2.394, 0.2654, 2.373, 0.4753, 2.301, 0.4751, 2.527, 0.2675, 2.635, 0.2702, 2.613, 0.4802, 2.503, 0.4775, 2.031, 0.291, 2.136, 0.2825, 2.113, 0.4736, 2.026, 0.4815, 2.566, 0.908, 2.64, 0.9091, 2.523, 1.218, 2.47, 1.217, 0.4511, -1.135, 0.3851, -1.127, 0.2429, -1.425, 0.2907, -1.431, 0.3851, -1.127, 0.3326, -1.122, 0.2053, -1.422, 0.2429, -1.425, 0.5019, -1.143, 0.4511, -1.135, 0.2907, -1.431, 0.3278, -1.437, 0.3365, -0.9057, 0.2598, -0.8985, 0.3326, -1.122, 0.3851, -1.127, 0.4281, -0.9164, 0.3365, -0.9057, 0.3851, -1.127, 0.4511, -1.135, 2.47, 0.6917, 2.572, 0.6933, 2.64, 0.9091, 2.566, 0.908, 2.097, 0.698, 2.154, 0.6995, 2.134, 0.923, 2.08, 0.9224, -0.7818, -1.561, -0.8234, -1.571, -0.6139, -1.739, -0.5866, -1.732, -0.7332, -1.539, -0.7818, -1.561, -0.5866, -1.732, -0.5551, -1.718, 2.07, 1.227, 2.121, 1.223, 2.221, 1.441, 2.188, 1.443, 2.523, 1.218, 2.565, 1.219, 2.709, 1.428, 2.685, 1.427, 2.08, 0.9224, 2.134, 0.923, 2.162, 1.224, 2.121, 1.223, 2.64, 0.9091, 2.698, 0.9106, 2.565, 1.219, 2.523, 1.218, 2.011, 0.9274, 2.08, 0.9224, 2.121, 1.223, 2.07, 1.227, -0.8826, -1.298, -0.948, -1.328, -0.7818, -1.561, -0.7332, -1.539, -0.5551, -1.718, -0.5866, -1.732, -0.4058, -2.001, -0.386, -1.992, 2.188, 1.443, 2.221, 1.441, 2.272, 1.744, 2.251, 1.745, 2.685, 1.427, 2.709, 1.428, 2.848, 1.721, 2.834, 1.721, 2.221, 1.441, 2.247, 1.441, 2.289, 1.744, 2.272, 1.744, 0.2429, -1.425, 0.2053, -1.422, 0.365, -1.653, 0.3872, -1.655, 0.2907, -1.431, 0.2429, -1.425, 0.3872, -1.655, 0.4161, -1.658, 2.47, 1.217, 2.523, 1.218, 2.685, 1.427, 2.652, 1.426, 2.121, 1.223, 2.162, 1.224, 2.247, 1.441, 2.221, 1.441, 0.5075, -1.965, 0.4947, -1.964, 0.4737, -2.224, 0.4772, -2.224, -0.4058, -2.001, -0.4231, -2.005, -0.286, -2.224, -0.2829, -2.224, -0.386, -1.992, -0.4058, -2.001, -0.2829, -2.224, -0.2791, -2.222, 2.251, 1.745, 2.272, 1.744, 2.284, 2.004, 2.28, 2.005, -0.5866, -1.732, -0.6139, -1.739, -0.4231, -2.005, -0.4058, -2.001, 0.3872, -1.655, 0.365, -1.653, 0.4947, -1.964, 0.5075, -1.965, 0.4161, -1.658, 0.3872, -1.655, 0.5075, -1.965, 0.5245, -1.967, 2.652, 1.426, 2.685, 1.427, 2.834, 1.721, 2.814, 1.721, -0.2839, 1.606, -0.2859, 1.611, -0.2889, 1.608, -0.2888, 1.604, -0.2819, 1.6, -0.2839, 1.606, -0.2888, 1.604, -0.286, 1.601, -0.2791, 1.603, -0.2791, 1.607, -0.2839, 1.606, -0.2819, 1.6, -0.2791, 1.607, -0.2816, 1.611, -0.2859, 1.611, -0.2839, 1.606, 0.5245, -1.967, 0.5075, -1.965, 0.4772, -2.224, 0.4815, -2.224, 2.814, 1.721, 2.834, 1.721, 2.821, 1.981, 2.817, 1.981, 2.272, 1.744, 2.289, 1.744, 2.287, 2.004, 2.284, 2.004, 2.834, 1.721, 2.848, 1.721, 2.825, 1.981, 2.821, 1.981, 0.4096, 0.07712, 0.3011, 0.08698, 0.2845, -0.04151, 0.3891, -0.05099, -1.392, -0.2198, -1.481, -0.2796, -1.447, -0.3589, -1.342, -0.3358, -1.264, -0.1607, -1.392, -0.2198, -1.342, -0.3358, -1.218, -0.2786, 2.041, -0.2887, 2.176, -0.2988, 2.171, -0.1688, 2.039, -0.159, 0.5388, 0.02027, 0.4096, 0.07712, 0.3891, -0.05099, 0.5195, -0.06645, 2.428, -0.2979, 2.579, -0.2957, 2.57, -0.1658, 2.424, -0.1679, 2.176, -0.2988, 2.281, -0.2973, 2.272, -0.1674, 2.171, -0.1688, 2.579, -0.2957, 2.698, -0.2925, 2.685, -0.1627, 2.57, -0.1658, 0.3891, -0.05099, 0.2845, -0.04151, 0.268, -0.169, 0.3687, -0.1781, -1.342, -0.3358, -1.447, -0.3589, -1.395, -0.4735, -1.293, -0.451, -1.218, -0.2786, -1.342, -0.3358, -1.293, -0.451, -1.17, -0.3918, 2.039, -0.159, 2.171, -0.1688, 2.165, -0.03972, 2.038, -0.03028, 0.5195, -0.06645, 0.3891, -0.05099, 0.3687, -0.1781, 0.4945, -0.193, 2.55, 0.129, 2.416, 0.05546, 2.51, 0.05709, 2.558, 0.1053, 2.171, -0.1688, 2.272, -0.1674, 2.264, -0.03839, 2.165, -0.03972, -1.218, -0.2786, -1.17, -0.3918, -1.13, -0.3851, -1.139, -0.3054, -0.8383, 1.463, -0.7871, 1.554, -0.8915, 1.896, -0.914, 1.806, 3.032, 1.207, 3.136, 1.2, 3.014, 1.517, 2.947, 1.478, -2.351, 2.968, -2.435, 2.978, -2.318, 2.625, -2.229, 2.628, 3.136, 1.2, 3.235, 1.182, 3.111, 1.51, 3.014, 1.517, -2.301, 3.015, -2.435, 2.998, -2.435, 2.978, -2.351, 2.968, -1.17, -0.3918, -1.151, -0.4848, -1.101, -0.4425, -1.13, -0.3851, 2.421, -0.03892, 2.424, -0.1679, 2.476, -0.1273, 2.456, -0.03394, 2.416, 0.05546, 2.421, -0.03892, 2.456, -0.03394, 2.51, 0.05709, -2.229, 2.628, -2.318, 2.625, -2.453, 2.32, -2.396, 2.329, 3.014, 1.517, 3.111, 1.51, 2.956, 1.791, 2.912, 1.849, -0.6939, -0.2978, -0.7369, -0.3429, -0.4278, -0.3969, -0.4121, -0.33, -0.7369, -0.3429, -0.7077, -0.4172, -0.3601, -0.4116, -0.4278, -0.3969, -1.13, -0.3851, -1.101, -0.4425, -0.7267, -0.4805, -0.7077, -0.4172, 2.973, 1.197, 3.032, 1.207, 2.947, 1.478, 2.899, 1.525, -1.139, -0.3054, -1.13, -0.3851, -0.7077, -0.4172, -0.7369, -0.3429, -0.7871, 1.554, -0.6903, 1.562, -0.7986, 1.904, -0.8915, 1.896, -2.44, 2.146, -2.491, 2.137, -2.528, 1.953, -2.483, 1.963, 2.989, 2.019, 3.027, 1.987, 3.098, 2.183, 3.065, 2.189, 0.6764, 2.723, 0.6339, 2.745, 0.6291, 2.545, 0.6669, 2.542, 0.6339, 2.745, 0.5899, 2.726, 0.5973, 2.541, 0.6291, 2.545, 2.947, 1.478, 3.014, 1.517, 2.912, 1.849, 2.848, 1.867, -0.914, 1.806, -0.8915, 1.896, -1.092, 2.014, -1.139, 1.946, -0.7077, -0.4172, -0.7267, -0.4805, -0.3187, -0.454, -0.3601, -0.4116, -2.318, 2.625, -2.366, 2.676, -2.504, 2.348, -2.453, 2.32, 0.6669, 2.542, 0.6291, 2.545, 0.66, 2.351, 0.6811, 2.355, 0.6291, 2.545, 0.5973, 2.541, 0.6429, 2.345, 0.66, 2.351, -2.528, 1.953, -2.568, 1.981, -2.567, 1.783, -2.544, 1.756, 0.5973, 2.541, 0.5575, 2.531, 0.6219, 2.334, 0.6429, 2.345, 2.936, 2.034, 2.989, 2.019, 3.065, 2.189, 3.024, 2.202, -1.264, 2.122, -1.21, 2.163, -1.327, 2.313, -1.388, 2.298, 0.5899, 2.726, 0.5392, 2.717, 0.5575, 2.531, 0.5973, 2.541, -2.491, 2.137, -2.536, 2.164, -2.568, 1.981, -2.528, 1.953, -2.544, 1.756, -2.567, 1.783, -2.569, 1.611, -2.556, 1.585, 0.6429, 2.345, 0.6219, 2.334, 0.6104, 2.168, 0.6245, 2.179, -1.469, 2.478, -1.43, 2.48, -1.522, 2.628, -1.55, 2.632, 3.159, 2.361, 3.179, 2.351, 3.224, 2.508, 3.213, 2.517, 3.065, 2.189, 3.098, 2.183, 3.196, 2.349, 3.179, 2.351, -2.483, 1.963, -2.528, 1.953, -2.544, 1.756, -2.517, 1.768, 3.024, 2.202, 3.065, 2.189, 3.179, 2.351, 3.159, 2.361, -1.388, 2.298, -1.327, 2.313, -1.43, 2.48, -1.469, 2.478, -1.55, 2.632, -1.522, 2.628, -1.62, 2.761, -1.625, 2.762, 3.213, 2.517, 3.224, 2.508, 3.217, 2.655, 3.214, 2.657, -2.539, 1.597, -2.556, 1.585, -2.566, 1.463, -2.563, 1.465, 3.224, 2.508, 3.235, 2.507, 3.219, 2.654, 3.217, 2.655, 0.66, 2.351, 0.6429, 2.345, 0.6245, 2.179, 0.636, 2.187, -1.43, 2.48, -1.419, 2.5, -1.518, 2.645, -1.522, 2.628, 3.179, 2.351, 3.196, 2.349, 3.235, 2.507, 3.224, 2.508, -2.517, 1.768, -2.544, 1.756, -2.556, 1.585, -2.539, 1.597, 0.5654, 2.04, 0.5639, 2.042, 0.5607, 2.04, 0.5602, 2.037, -0.2912, 1.463, -0.287, 1.463, -0.287, 1.467, -0.2913, 1.466, -1.625, 2.762, -1.62, 2.761, -1.624, 2.765, -1.625, 2.761, -1.62, 2.761, -1.62, 2.764, -1.621, 2.765, -1.624, 2.765, 0.6245, 2.179, 0.6104, 2.168, 0.5607, 2.04, 0.5639, 2.042, -2.556, 1.585, -2.569, 1.611, -2.568, 1.468, -2.566, 1.463, 0.636, 2.187, 0.6245, 2.179, 0.5639, 2.042, 0.5664, 2.044, -1.522, 2.628, -1.518, 2.645, -1.62, 2.764, -1.62, 2.761, 2.366, -1.145, 2.546, -1.142, 2.566, -0.7839, 2.398, -0.7864, 0.6271, 0.913, 0.4666, 0.9321, 0.4484, 0.5687, 0.5985, 0.5509, 0.4666, 0.9321, 0.3387, 0.9436, 0.3313, 0.6018, 0.4484, 0.5687, 0.7498, 0.8939, 0.6271, 0.913, 0.5985, 0.5509, 0.7127, 0.5331, 1.96, -1.14, 2.089, -1.138, 2.189, -0.7828, 2.071, -0.7844, 2.546, -1.142, 2.687, -1.138, 2.699, -0.7804, 2.566, -0.7839, 1.795, -1.128, 1.96, -1.14, 2.071, -0.7844, 1.917, -0.7954, -1.79, 0.5295, -1.947, 0.4578, -1.695, 0.177, -1.551, 0.2433, 2.407, -0.6968, 2.572, -0.6943, 2.577, -0.6047, 2.415, -0.6072, 0.5913, 0.4603, 0.4438, 0.4778, 0.4392, 0.387, 0.5842, 0.3698, 3.144, -2.189, 3.294, -2.197, 3.247, -2.161, 3.14, -2.168, 0.7034, 0.4429, 0.5913, 0.4603, 0.5842, 0.3698, 0.6941, 0.3527, 2.098, -0.6955, 2.214, -0.6939, 2.239, -0.605, 2.126, -0.6066, 2.572, -0.6943, 2.702, -0.6909, 2.705, -0.6014, 2.577, -0.6047, 2.126, -0.6066, 1.981, -0.5762, 1.963, -0.5986, 2.068, -0.6303, -1.491, 0.1718, -1.632, 0.1069, -1.568, 0.03667, -1.431, 0.1002, -1.551, 0.2433, -1.695, 0.177, -1.632, 0.1069, -1.491, 0.1718, 0.4484, 0.5687, 0.3313, 0.6018, 0.3198, 0.567, 0.3727, 0.537, 2.566, -0.7839, 2.699, -0.7804, 2.702, -0.6909, 2.572, -0.6943, 2.071, -0.7844, 2.189, -0.7828, 2.214, -0.6939, 2.098, -0.6955, 0.7127, 0.5331, 0.5985, 0.5509, 0.5913, 0.4603, 0.7034, 0.4429, 1.917, -0.7954, 2.071, -0.7844, 2.033, -0.7527, 1.906, -0.7591, 0.5985, 0.5509, 0.4484, 0.5687, 0.4438, 0.4778, 0.5913, 0.4603, 2.398, -0.7864, 2.566, -0.7839, 2.572, -0.6943, 2.407, -0.6968, 0.8414, 2.037, 0.9076, 2.061, 0.8688, 2.332, 0.802, 2.31, 0.3961, 0.4746, 0.3727, 0.537, 0.06768, 0.5232, 0.08999, 0.4608, 3.172, 1.119, 3.059, 1.182, 2.96, 0.8839, 3.057, 0.8259, 3.043, -2.224, 3.14, -2.168, 3.029, -1.874, 2.947, -1.926, 0.4392, 0.387, 0.4438, 0.4778, 0.3961, 0.4746, 0.3788, 0.4182, 2.071, -0.7844, 2.098, -0.6955, 2.065, -0.6897, 2.033, -0.7527, 2.098, -0.6955, 2.126, -0.6066, 2.068, -0.6303, 2.065, -0.6897, 0.4438, 0.4778, 0.4484, 0.5687, 0.3727, 0.537, 0.3961, 0.4746, 0.8688, 2.332, 0.9328, 2.343, 0.9719, 2.669, 0.9123, 2.657, 0.07462, 0.4043, 0.08999, 0.4608, -0.2589, 0.3679, -0.2726, 0.3142, 0.802, 2.31, 0.8688, 2.332, 0.9123, 2.657, 0.8489, 2.636, 0.08999, 0.4608, 0.06768, 0.5232, -0.2791, 0.426, -0.2589, 0.3679, 0.3788, 0.4182, 0.3961, 0.4746, 0.08999, 0.4608, 0.07462, 0.4043, 0.9076, 2.061, 0.9719, 2.072, 0.9328, 2.343, 0.8688, 2.332, 3.14, -2.168, 3.247, -2.161, 3.123, -1.871, 3.029, -1.874, 3.252, 1.104, 3.172, 1.119, 3.057, 0.8259, 3.126, 0.8148, 2.078, 3.084, 2.007, 3.089, 1.86, 2.643, 1.913, 2.644, -0.07386, 2.047, -0.008631, 2.041, -0.1696, 2.436, -0.2214, 2.444, 2.925, 0.4817, 2.848, 0.5331, 2.908, 0.06121, 2.963, 0.01609, 2.848, -1.58, 2.911, -1.534, 3.004, -1.074, 2.955, -1.115, 3.029, -1.874, 3.123, -1.871, 2.989, -1.536, 2.911, -1.534, 3.126, 0.8148, 3.057, 0.8259, 2.925, 0.4817, 2.979, 0.4753, 2.947, -1.926, 3.029, -1.874, 2.911, -1.534, 2.848, -1.58, 3.057, 0.8259, 2.96, 0.8839, 2.848, 0.5331, 2.925, 0.4817, 1.913, 2.644, 1.86, 2.643, 1.811, 2.306, 1.843, 2.328, -0.2214, 2.444, -0.1696, 2.436, -0.2125, 2.659, -0.252, 2.665, 2.963, 0.01609, 2.908, 0.06121, 2.963, -0.28, 3.018, -0.2668, 2.955, -1.115, 3.004, -1.074, 3.104, -0.7585, 3.051, -0.7551, -0.1336, 2.037, -0.07386, 2.047, -0.2214, 2.444, -0.2662, 2.441, 2.007, 3.089, 1.948, 3.077, 1.814, 2.629, 1.86, 2.643, 2.911, -1.534, 2.989, -1.536, 3.065, -1.081, 3.004, -1.074, 2.979, 0.4753, 2.925, 0.4817, 2.963, 0.01609, 3.009, 0.01265, 3.043, -0.2435, 3.018, -0.2668, 3.135, -0.4261, 3.139, -0.4133, 3.104, -0.7585, 3.12, -0.8046, 3.21, -0.6358, 3.201, -0.6145, 1.811, 2.306, 1.784, 2.286, 1.944, 2.125, 1.957, 2.125, -0.2791, 2.684, -0.252, 2.665, -0.1228, 2.84, -0.1381, 2.851, -0.2662, 2.441, -0.2214, 2.444, -0.252, 2.665, -0.2791, 2.684, 1.86, 2.643, 1.814, 2.629, 1.784, 2.286, 1.811, 2.306, 3.004, -1.074, 3.065, -1.081, 3.12, -0.8046, 3.104, -0.7585, 3.009, 0.01265, 2.963, 0.01609, 3.018, -0.2668, 3.043, -0.2435, 1.962, 2.136, 1.957, 2.125, 2.071, 2.01, 2.07, 2.014, -0.1228, 2.84, -0.1158, 2.832, -0.01653, 2.962, -0.0171, 2.965, 3.135, -0.4261, 3.118, -0.4371, 3.243, -0.5228, 3.252, -0.5243, 3.173, -0.6112, 3.201, -0.6145, 3.294, -0.5243, 3.283, -0.5287, 3.051, -0.7551, 3.104, -0.7585, 3.201, -0.6145, 3.173, -0.6112, 3.018, -0.2668, 2.963, -0.28, 3.118, -0.4371, 3.135, -0.4261, -0.252, 2.665, -0.2125, 2.659, -0.1158, 2.832, -0.1228, 2.84, 1.843, 2.328, 1.811, 2.306, 1.957, 2.125, 1.962, 2.136, -0.0171, 2.965, -0.01361, 2.971, -0.01816, 2.973, -0.0207, 2.968, 2.073, 2.007, 2.071, 2.01, 2.063, 2.014, 2.069, 2.005, 2.078, 2.01, 2.07, 2.014, 2.071, 2.01, 2.073, 2.007, -0.01653, 2.962, -0.008631, 2.968, -0.01361, 2.971, -0.0171, 2.965, -0.1381, 2.851, -0.1228, 2.84, -0.0171, 2.965, -0.0207, 2.968, 1.957, 2.125, 1.944, 2.125, 2.063, 2.014, 2.071, 2.01, 3.201, -0.6145, 3.21, -0.6358, 3.294, -0.5313, 3.294, -0.5243, 3.139, -0.4133, 3.135, -0.4261, 3.252, -0.5243, 3.247, -0.5174, 2.583, -0.3606, 2.704, -0.3574, 2.698, -0.2925, 2.579, -0.2957, 2.179, -0.3638, 2.285, -0.3623, 2.281, -0.2973, 2.176, -0.2988, 2.429, -0.3629, 2.583, -0.3606, 2.579, -0.2957, 2.428, -0.2979, 0.4301, 0.2052, 0.4053, 0.1427, 0.4671, 0.1383, 0.4898, 0.1785, 2.041, -0.3536, 2.179, -0.3638, 2.176, -0.2988, 2.041, -0.2887, -1.288, -0.1018, -1.401, -0.1557, -1.392, -0.2198, -1.264, -0.1607, -1.401, -0.1557, -1.442, -0.1037, -1.503, -0.1476, -1.474, -0.1842, 0.4053, 0.1427, 0.3094, 0.1512, 0.3011, 0.08698, 0.4096, 0.07712, 0.4301, 0.2052, 0.3177, 0.2155, 0.3094, 0.1512, 0.4053, 0.1427, -0.3568, 2.873, -0.5031, 2.915, -0.4543, 2.86, -0.3614, 2.85, -1.311, -0.04287, -1.442, -0.1037, -1.401, -0.1557, -1.288, -0.1018, 2.042, -0.4184, 2.181, -0.4289, 2.179, -0.3638, 2.041, -0.3536, 0.4053, 0.1427, 0.4096, 0.07712, 0.484, 0.0916, 0.4671, 0.1383, 2.431, -0.4279, 2.587, -0.4256, 2.583, -0.3606, 2.429, -0.3629, 2.181, -0.4289, 2.289, -0.4273, 2.285, -0.3623, 2.179, -0.3638, 2.587, -0.4256, 2.711, -0.4224, 2.704, -0.3574, 2.583, -0.3606, 0.4898, 0.1785, 0.4671, 0.1383, 1.031, 0.2342, 1.044, 0.2751, 2.476, 2.006, 2.559, 2.02, 2.355, 2.622, 2.289, 2.607, 0.4671, 0.1383, 0.484, 0.0916, 1.037, 0.1894, 1.031, 0.2342, -0.2922, 2.874, -0.3614, 2.85, -0.626, 2.275, -0.5754, 2.296, -1.442, -0.1037, -1.57, -0.09502, -1.582, -0.1241, -1.503, -0.1476, 0.4096, 0.07712, 0.5388, 0.02027, 0.556, 0.05512, 0.484, 0.0916, 0.5752, 0.2258, 0.4301, 0.2052, 0.4898, 0.1785, 0.5827, 0.2058, -1.392, -0.2198, -1.401, -0.1557, -1.474, -0.1842, -1.474, -0.2297, -1.9, -0.3699, -1.912, -0.3283, -2.012, -0.3762, -2.001, -0.4178, -0.626, 2.275, -0.6903, 2.286, -0.6794, 2.175, -0.6152, 2.163, 2.201, 2.005, 2.237, 2.031, 2.186, 2.121, 2.149, 2.095, 2.289, 2.607, 2.355, 2.622, 2.376, 2.733, 2.31, 2.718, -0.3614, 2.85, -0.4543, 2.86, -0.6903, 2.286, -0.626, 2.275, -1.474, -0.2297, -1.474, -0.1842, -1.912, -0.3283, -1.9, -0.3699, 2.559, 2.02, 2.646, 1.981, 2.409, 2.59, 2.355, 2.622, 0.9719, 2.387, 1.021, 2.388, 1.021, 2.833, 0.9742, 2.827, -2.012, -0.3762, -2.03, -0.3365, -2.407, -0.6632, -2.375, -0.6762, 2.376, 2.733, 2.43, 2.701, 2.646, 3.09, 2.621, 3.114, -2.001, -0.4178, -2.012, -0.3762, -2.375, -0.6762, -2.346, -0.6874, -0.6152, 2.163, -0.6794, 2.175, -0.4794, 1.809, -0.4356, 1.806, 2.355, 2.622, 2.409, 2.59, 2.43, 2.701, 2.376, 2.733, -1.912, -0.3283, -1.93, -0.2887, -2.03, -0.3365, -2.012, -0.3762, -0.5754, 2.296, -0.626, 2.275, -0.6152, 2.163, -0.5646, 2.184, 2.237, 2.031, 2.282, 2.049, 2.23, 2.139, 2.186, 2.121, -2.346, -0.6874, -2.375, -0.6762, -2.477, -0.9116, -2.461, -0.9185, -0.4356, 1.806, -0.4794, 1.809, -0.3838, 1.621, -0.3568, 1.613, 2.078, 2.538, 2.11, 2.534, 2.203, 2.769, 2.185, 2.77, 0.9719, 2.061, 1.008, 2.063, 1.02, 2.244, 0.9997, 2.236, -0.5646, 2.184, -0.6152, 2.163, -0.4356, 1.806, -0.4083, 1.82, 2.186, 2.121, 2.23, 2.139, 2.147, 2.524, 2.11, 2.534, 2.31, 2.718, 2.376, 2.733, 2.621, 3.114, 2.573, 3.106, 2.149, 2.095, 2.186, 2.121, 2.11, 2.534, 2.078, 2.538, 2.185, 2.77, 2.203, 2.769, 2.277, 2.955, 2.273, 2.954, 0.9997, 2.236, 1.02, 2.244, 1.031, 2.382, 1.022, 2.378, 2.203, 2.769, 2.223, 2.764, 2.282, 2.953, 2.277, 2.955, -0.3437, 1.626, -0.3568, 1.613, -0.2977, 1.467, -0.2922, 1.472, 1.008, 2.063, 1.043, 2.037, 1.04, 2.223, 1.02, 2.244, -2.375, -0.6762, -2.407, -0.6632, -2.494, -0.9035, -2.477, -0.9116, -0.4083, 1.82, -0.4356, 1.806, -0.3568, 1.613, -0.3437, 1.626, 2.11, 2.534, 2.147, 2.524, 2.223, 2.764, 2.203, 2.769, 1.034, 2.385, 1.042, 2.376, 1.043, 2.38, 1.036, 2.387, -0.3112, 1.467, -0.2981, 1.463, -0.2977, 1.467, -0.3089, 1.47, -2.561, -1.097, -2.569, -1.105, -2.565, -1.106, -2.557, -1.099, 1.031, 2.382, 1.039, 2.373, 1.042, 2.376, 1.034, 2.385, -0.3568, 1.613, -0.3838, 1.621, -0.3089, 1.47, -0.2977, 1.467, -2.461, -0.9185, -2.477, -0.9116, -2.557, -1.099, -2.554, -1.101, 1.02, 2.244, 1.04, 2.223, 1.039, 2.373, 1.031, 2.382, -2.477, -0.9116, -2.494, -0.9035, -2.561, -1.097, -2.557, -1.099, 2.031, 0.1969, 2.148, 0.1869, 2.136, 0.2825, 2.031, 0.291, 2.539, 0.1625, 2.646, 0.1653, 2.635, 0.2702, 2.527, 0.2675, 2.325, 0.188, 2.405, 0.1604, 2.394, 0.2654, 2.317, 0.2837, 2.405, 0.1604, 2.539, 0.1625, 2.527, 0.2675, 2.394, 0.2654, -1.126, -0.5854, -1.215, -0.6578, -1.187, -0.7477, -1.101, -0.686, 0.5422, -0.4294, 0.4444, -0.4148, 0.4371, -0.5098, 0.5232, -0.5228, 0.3142, -0.523, 0.4371, -0.5098, 0.3957, -0.4731, 0.3098, -0.4983, 0.4444, -0.4148, 0.469, -0.3216, 0.418, -0.3404, 0.4193, -0.4081, 0.4371, -0.5098, 0.4444, -0.4148, 0.4193, -0.4081, 0.3957, -0.4731, 2.031, 0.291, 1.967, 0.3304, 1.943, 0.3079, 1.98, 0.2649, 0.5612, -0.3359, 0.469, -0.3216, 0.4444, -0.4148, 0.5422, -0.4294, -1.151, -0.4848, -1.243, -0.5679, -1.215, -0.6578, -1.126, -0.5854, 2.416, 0.05546, 2.55, 0.129, 2.539, 0.1625, 2.405, 0.1604, 2.333, 0.09225, 2.416, 0.05546, 2.405, 0.1604, 2.325, 0.188, 2.55, 0.129, 2.658, 0.06028, 2.646, 0.1653, 2.539, 0.1625, 2.036, 0.1004, 2.16, 0.09134, 2.148, 0.1869, 2.031, 0.1969, 2.646, 2.018, 2.72, 2.038, 2.742, 2.569, 2.694, 2.556, 3.569, 2.621, 3.529, 2.672, 3.307, 2.171, 3.335, 2.131, 2.931, 3.174, 2.848, 3.192, 2.877, 2.665, 2.927, 2.657, 1.982, 0.1307, 1.984, 0.1968, 1.465, 0.541, 1.466, 0.492, 2.715, 2.011, 2.837, 1.981, 2.806, 2.026, 2.72, 2.038, 2.031, 0.1969, 2.031, 0.291, 1.98, 0.2649, 1.984, 0.1968, 2.036, 0.1004, 2.031, 0.1969, 1.984, 0.1968, 1.982, 0.1307, 0.469, -0.3216, 0.3507, -0.2887, 0.3379, -0.3187, 0.418, -0.3404, 3.311, -0.5144, 3.361, -0.5243, 3.323, -0.1349, 3.289, -0.1213, 1.466, 0.492, 1.465, 0.541, 1.127, 0.9551, 1.088, 0.9454, 2.742, 2.569, 2.794, 2.56, 2.837, 2.99, 2.802, 2.99, 1.465, 0.541, 1.465, 0.59, 1.166, 0.9648, 1.127, 0.9551, 3.529, 2.672, 3.491, 2.731, 3.278, 2.211, 3.307, 2.171, 3.011, 3.192, 2.931, 3.174, 2.927, 2.657, 2.979, 2.665, 1.984, 0.1968, 1.98, 0.2649, 1.465, 0.59, 1.465, 0.541, 2.72, 2.038, 2.806, 2.026, 2.794, 2.56, 2.742, 2.569, 0.451, 2.622, 0.413, 2.627, 0.449, 2.366, 0.4721, 2.36, 1.127, 0.9551, 1.166, 0.9648, 1.079, 1.229, 1.062, 1.22, 3.252, -0.1248, 3.289, -0.1213, 3.301, 0.1442, 3.278, 0.1394, 3.273, 1.681, 3.235, 1.67, 3.359, 1.445, 3.379, 1.446, 3.335, 2.131, 3.307, 2.171, 3.273, 1.681, 3.312, 1.691, 0.5346, 3.084, 0.484, 3.075, 0.451, 2.622, 0.4857, 2.637, 3.307, 2.171, 3.278, 2.211, 3.235, 1.67, 3.273, 1.681, 3.268, -0.5069, 3.311, -0.5144, 3.289, -0.1213, 3.252, -0.1248, 3.278, 0.1394, 3.301, 0.1442, 3.357, 0.4551, 3.353, 0.4542, 3.379, 1.446, 3.359, 1.445, 3.562, 1.182, 3.566, 1.182, 0.492, 2.371, 0.4721, 2.36, 0.5309, 2.037, 0.5346, 2.039, 3.399, 1.447, 3.379, 1.446, 3.566, 1.182, 3.569, 1.182, 1.088, 0.9454, 1.127, 0.9551, 1.062, 1.22, 1.045, 1.211, 3.289, -0.1213, 3.323, -0.1349, 3.32, 0.1343, 3.301, 0.1442, 3.312, 1.691, 3.273, 1.681, 3.379, 1.446, 3.399, 1.447, 0.4857, 2.637, 0.451, 2.622, 0.4721, 2.36, 0.492, 2.371, -0.2854, 1.615, -0.286, 1.619, -0.2889, 1.619, -0.2884, 1.615, -0.2854, 1.611, -0.2854, 1.615, -0.2884, 1.615, -0.2884, 1.611, -0.2824, 1.611, -0.2824, 1.615, -0.2854, 1.615, -0.2854, 1.611, -0.2824, 1.615, -0.283, 1.619, -0.286, 1.619, -0.2854, 1.615, 1.062, 1.22, 1.079, 1.229, 1.05, 1.551, 1.047, 1.549, 0.4721, 2.36, 0.449, 2.366, 0.5265, 2.038, 0.5309, 2.037, 1.045, 1.211, 1.062, 1.22, 1.047, 1.549, 1.044, 1.548, 3.301, 0.1442, 3.32, 0.1343, 3.361, 0.4533, 3.357, 0.4551, 2.383, 0.6375, 2.446, 0.6376, 2.47, 0.6917, 2.41, 0.6916, 2.446, 0.6376, 2.554, 0.6393, 2.572, 0.6933, 2.47, 0.6917, 0.4209, -0.8615, 0.3244, -0.8504, 0.3365, -0.9057, 0.4281, -0.9164, 0.3244, -0.8504, 0.2417, -0.8426, 0.2598, -0.8985, 0.3365, -0.9057, 2.554, 0.6393, 2.649, 0.6415, 2.656, 0.6954, 2.572, 0.6933, 2.021, 0.6487, 2.101, 0.6419, 2.097, 0.698, 2.019, 0.7045, -1.028, -1.151, -0.9672, -1.092, -0.9939, -1.09, -1.034, -1.141, -0.9672, -1.092, -0.9791, -1.038, -1.005, -1.048, -0.9939, -1.09, 0.4852, -0.7097, 0.4051, -0.6981, 0.4166, -0.8072, 0.4931, -0.7917, -1.052, -0.8871, -1.132, -0.9275, -1.098, -1.004, -1.009, -0.9898, 2.026, 0.4815, 2.113, 0.4736, 2.105, 0.5858, 2.022, 0.593, 2.503, 0.4775, 2.613, 0.4802, 2.634, 0.5878, 2.537, 0.5854, 0.288, -0.6846, 0.1871, -0.6749, 0.2235, -0.7867, 0.3123, -0.7951, 0.4051, -0.6981, 0.288, -0.6846, 0.3123, -0.7951, 0.4166, -0.8072, 2.373, 0.4753, 2.503, 0.4775, 2.537, 0.5854, 2.421, 0.5835, 2.301, 0.4751, 2.373, 0.4753, 2.421, 0.5835, 2.356, 0.5834, -1.009, -0.9898, -1.098, -1.004, -1.089, -1.028, -1.027, -1.013, 0.4209, -0.8615, 0.4281, -0.9164, 0.4587, -0.9035, 0.4552, -0.8617, 2.022, 0.593, 2.105, 0.5858, 2.101, 0.6419, 2.021, 0.6487, 2.537, 0.5854, 2.634, 0.5878, 2.649, 0.6415, 2.554, 0.6393, 0.3123, -0.7951, 0.2235, -0.7867, 0.2417, -0.8426, 0.3244, -0.8504, 0.4166, -0.8072, 0.3123, -0.7951, 0.3244, -0.8504, 0.4209, -0.8615, 2.421, 0.5835, 2.537, 0.5854, 2.554, 0.6393, 2.446, 0.6376, 2.356, 0.5834, 2.421, 0.5835, 2.446, 0.6376, 2.383, 0.6375, 0.07117, 2.062, 0.1121, 2.037, 0.09178, 2.256, 0.08178, 2.255, 1.074, 2.729, 1.109, 2.704, 1.109, 2.9, 1.077, 2.916, 0.4482, -0.8199, 0.4552, -0.8617, 0.6985, -1.006, 0.6928, -0.971, 1.044, 2.761, 1.074, 2.729, 1.077, 2.916, 1.05, 2.941, 0.4281, -0.9164, 0.4897, -0.9527, 0.4917, -0.9402, 0.4587, -0.9035, 0.4166, -0.8072, 0.4209, -0.8615, 0.4552, -0.8617, 0.4482, -0.8199, 0.4931, -0.7917, 0.4166, -0.8072, 0.4482, -0.8199, 0.4955, -0.8162, -0.9791, -1.038, -1.009, -0.9898, -1.027, -1.013, -1.005, -1.048, 0.413, 2.865, 0.3938, 2.895, 0.2872, 2.57, 0.3111, 2.559, 0.1132, 2.286, 0.1241, 2.308, 0.02675, 2.635, 0.02327, 2.62, 0.697, -1.03, 0.6779, -1.047, 0.7547, -1.262, 0.7836, -1.247, 3.046, 2.922, 3.011, 2.923, 3.099, 2.662, 3.132, 2.657, 0.8832, 2.669, 0.9173, 2.717, 0.8444, 2.855, 0.802, 2.859, 3.132, 3.036, 3.099, 3.084, 3.011, 2.923, 3.046, 2.922, 0.4587, -0.9035, 0.4917, -0.9402, 0.6779, -1.047, 0.697, -1.03, 0.4552, -0.8617, 0.4587, -0.9035, 0.697, -1.03, 0.6985, -1.006, 0.2872, 2.57, 0.2685, 2.582, 0.2811, 2.327, 0.2944, 2.31, 0.00156, 2.622, 0.02327, 2.62, 0.01015, 2.883, -0.0066, 2.867, 0.3111, 2.559, 0.2872, 2.57, 0.2944, 2.31, 0.3093, 2.293, 0.02327, 2.62, 0.02675, 2.635, 0.02065, 2.894, 0.01015, 2.883, 0.09178, 2.256, 0.1132, 2.286, 0.02327, 2.62, 0.00156, 2.622, 0.3938, 2.895, 0.3808, 2.928, 0.2685, 2.582, 0.2872, 2.57, 0.08178, 2.255, 0.09178, 2.256, 0.00156, 2.622, -0.008633, 2.609, 0.802, 2.859, 0.8444, 2.855, 0.9173, 3.091, 0.8908, 3.096, 0.3093, 2.293, 0.2944, 2.31, 0.4123, 2.038, 0.413, 2.037, 0.01015, 2.883, 0.02065, 2.894, 0.1241, 3.151, 0.1235, 3.151, 0.7006, -1.468, 0.6854, -1.478, 0.6934, -1.737, 0.6937, -1.736, 3.257, 0.6786, 3.281, 0.6768, 3.341, 0.9759, 3.341, 0.9759, 3.324, 0.4551, 3.341, 0.4678, 3.292, 0.6791, 3.281, 0.6768, 0.7547, -1.262, 0.731, -1.246, 0.6563, -1.468, 0.6854, -1.478, 3.3, 0.4567, 3.324, 0.4551, 3.281, 0.6768, 3.257, 0.6786, 0.7836, -1.247, 0.7547, -1.262, 0.6854, -1.478, 0.7006, -1.468, 3.341, 0.9769, 3.341, 0.9769, 3.341, 0.9782, 3.341, 0.9779, 3.341, 0.9769, 3.341, 0.9769, 3.341, 0.9776, 3.341, 0.9782, 3.341, 0.9759, 3.341, 0.976, 3.341, 0.9769, 3.341, 0.9769, 3.341, 0.9759, 3.341, 0.9759, 3.341, 0.9769, 3.341, 0.9769, -0.0066, 2.867, 0.01015, 2.883, 0.1235, 3.151, 0.1227, 3.15, 3.252, 0.7, 3.257, 0.6786, 3.341, 0.9759, 3.341, 0.9769, 3.281, 0.6768, 3.292, 0.6791, 3.341, 0.976, 3.341, 0.9759, 0.6854, -1.478, 0.6563, -1.468, 0.693, -1.736, 0.6934, -1.737, -2.481, 2.182, -2.528, 2.21, -2.536, 2.164, -2.491, 2.137, 0.5842, 2.756, 0.5346, 2.764, 0.5392, 2.717, 0.5899, 2.726, -1.233, 2.078, -1.18, 2.126, -1.21, 2.163, -1.264, 2.122, 2.914, 1.993, 2.969, 1.977, 2.989, 2.019, 2.936, 2.034, 0.6351, 2.795, 0.5842, 2.756, 0.5899, 2.726, 0.6339, 2.745, 0.6788, 2.768, 0.6351, 2.795, 0.6339, 2.745, 0.6764, 2.723, 2.969, 1.977, 3.009, 1.938, 3.027, 1.987, 2.989, 2.019, -2.429, 2.192, -2.481, 2.182, -2.491, 2.137, -2.44, 2.146, -2.407, 2.283, -2.463, 2.275, -2.472, 2.229, -2.426, 2.24, 2.931, 1.892, 2.974, 1.84, 2.992, 1.889, 2.95, 1.934, -1.122, 2.051, -1.076, 2.049, -1.107, 2.093, -1.151, 2.088, -1.141, 2.131, -1.107, 2.093, -1.088, 2.114, -1.118, 2.141, 2.87, 1.909, 2.931, 1.892, 2.95, 1.934, 2.892, 1.951, -1.171, 1.99, -1.122, 2.051, -1.151, 2.088, -1.202, 2.034, -2.426, 2.24, -2.429, 2.192, -2.401, 2.201, -2.39, 2.236, -2.463, 2.275, -2.512, 2.302, -2.52, 2.256, -2.472, 2.229, -2.453, 2.32, -2.504, 2.348, -2.512, 2.302, -2.463, 2.275, -0.3601, -0.4116, -0.3187, -0.454, -0.2791, -0.4245, -0.3525, -0.4022, -1.139, 1.946, -1.092, 2.014, -1.122, 2.051, -1.171, 1.99, 2.848, 1.867, 2.912, 1.849, 2.931, 1.892, 2.87, 1.909, -0.4278, -0.3969, -0.3601, -0.4116, -0.3525, -0.4022, -0.3769, -0.3614, -0.4121, -0.33, -0.4278, -0.3969, -0.3769, -0.3614, -0.3697, -0.3064, 2.912, 1.849, 2.956, 1.791, 2.974, 1.84, 2.931, 1.892, -2.396, 2.329, -2.453, 2.32, -2.463, 2.275, -2.407, 2.283, -2.426, 2.24, -2.472, 2.229, -2.481, 2.182, -2.429, 2.192, 2.95, 1.934, 2.992, 1.889, 3.009, 1.938, 2.969, 1.977, 0.6811, 2.814, 0.6501, 2.843, 0.6351, 2.795, 0.6788, 2.768, -2.358, 2.316, -2.407, 2.283, -2.377, 2.27, -2.33, 2.291, 2.892, 1.951, 2.95, 1.934, 2.969, 1.977, 2.914, 1.993, -1.202, 2.034, -1.151, 2.088, -1.18, 2.126, -1.233, 2.078, 0.5346, 2.764, 0.5842, 2.756, 0.5813, 2.781, 0.5399, 2.781, -2.472, 2.229, -2.52, 2.256, -2.528, 2.21, -2.481, 2.182, -1.118, 2.141, -1.088, 2.114, -0.9444, 2.246, -0.9687, 2.264, 0.2685, 2.934, 0.2187, 2.934, 0.1417, 2.776, 0.171, 2.77, -2.377, 2.27, -2.39, 2.236, -2.19, 2.177, -2.178, 2.201, 0.7665, 2.071, 0.7963, 2.119, 0.6995, 2.26, 0.6811, 2.254, 0.5842, 2.756, 0.6351, 2.795, 0.6224, 2.805, 0.5813, 2.781, -2.407, 2.283, -2.426, 2.24, -2.39, 2.236, -2.377, 2.27, 0.7769, 2.037, 0.802, 2.083, 0.7963, 2.119, 0.7665, 2.071, -1.107, 2.093, -1.076, 2.049, -1.062, 2.082, -1.088, 2.114, 3.391, -1.478, 3.362, -1.485, 3.3, -2.035, 3.312, -2.041, 0.6995, 2.26, 0.7314, 2.272, 0.802, 3.006, 0.7825, 3.003, -0.9687, 2.264, -0.9444, 2.246, -0.6903, 2.76, -0.7074, 2.763, 0.171, 2.77, 0.1417, 2.776, 0.2519, 2.04, 0.2685, 2.037, -2.33, 2.291, -2.377, 2.27, -2.178, 2.201, -2.162, 2.226, -1.088, 2.114, -1.062, 2.082, -0.929, 2.231, -0.9444, 2.246, -2.39, 2.236, -2.401, 2.201, -2.201, 2.152, -2.19, 2.177, 0.2187, 2.934, 0.1971, 2.965, 0.1241, 2.788, 0.1417, 2.776, 3.326, -2.044, 3.312, -2.041, 3.388, -2.217, 3.391, -2.218, 0.9318, 2.679, 0.9432, 2.669, 0.9432, 2.837, 0.9413, 2.84, -1.625, 1.829, -1.639, 1.817, -1.627, 1.676, -1.625, 1.679, 3.3, -2.035, 3.296, -2.046, 3.384, -2.219, 3.384, -2.216, -2.19, 2.177, -2.201, 2.152, -1.646, 1.804, -1.639, 1.817, 0.1417, 2.776, 0.1241, 2.788, 0.2412, 2.043, 0.2519, 2.04, 0.6811, 2.254, 0.6995, 2.26, 0.7825, 3.003, 0.7724, 2.997, -2.178, 2.201, -2.19, 2.177, -1.639, 1.817, -1.625, 1.829, 3.384, -2.216, 3.384, -2.219, 3.387, -2.22, 3.388, -2.217, 3.384, -2.219, 3.384, -2.223, 3.387, -2.224, 3.387, -2.22, 3.388, -2.217, 3.387, -2.22, 3.391, -2.221, 3.391, -2.218, 3.387, -2.22, 3.387, -2.224, 3.39, -2.224, 3.391, -2.221, 3.296, -2.046, 3.294, -2.063, 3.384, -2.223, 3.384, -2.219, 3.312, -2.041, 3.3, -2.035, 3.384, -2.216, 3.388, -2.217, 0.9173, 2.672, 0.9318, 2.679, 0.9413, 2.84, 0.9381, 2.838, -0.287, 1.473, -0.2791, 1.463, -0.2791, 1.599, -0.2791, 1.6])
me_cube_002.materials.append(mat_material_001)
me_cube_002.update()
me_98e992cda521ee315b83c69753f5806f_1 = bpy.data.meshes.new('98e992cda521ee315b83c69753f5806f 1')
me_98e992cda521ee315b83c69753f5806f_1.from_pydata([(-0.5774, -0.0625, 0.0), (-0.3849, -0.0625, -0.0955), (-0.433, -0.375, 0.0), (0.7698, 0.0, 0.0), (0.1443, -0.0625, 0.03358), (0.7698, -0.0625, 0.0), (0.5774, -0.125, 0.0), (0.1925, -0.125, 0.0), (-0.433, -0.25, -0.09027), (-0.2114, -0.125, -0.09581), (0.04811, 0.25, 0.1582), (0.6736, -0.125, -0.003596), (0.0, 0.25, 0.1161), (-0.409, 0.03125, 0.0), (0.6736, -0.3125, -0.07233), (-0.5774, -0.125, -0.02937), (0.3849, -0.125, 0.0), (0.0, 0.125, 0.07646), (0.3849, 0.125, 0.0), (0.6736, -0.25, -0.06053), (0.6736, 0.0625, 0.0), (-0.3849, 0.0625, 0.0), (0.3849, 0.0625, 0.0), (-0.2982, 0.25, -0.0224), (-0.7698, -0.25, 0.1039), (0.7698, -0.25, -0.06905), (0.0, -0.25, 0.04321), (-0.3849, -0.25, -0.1204), (0.3849, -0.25, 0.01643), (-0.5774, -0.25, -0.02937), (0.7698, -0.03125, 0.0), (0.0, -0.125, 0.03358), (0.0, -0.375, 0.1011), (-0.3849, -0.375, 0.0), (0.6736, 0.0, 0.0), (-0.5774, -0.375, 0.0), (0.6736, 0.125, 0.03562), (0.1443, -0.5, 0.1648), (-0.5293, -0.0625, -0.02388), (-0.6736, -0.0625, 0.07515), (-0.2114, 0.3125, 0.0), (0.0, 0.375, 0.044), (-0.2114, 0.375, -0.02897), (0.5774, -0.3125, 0.0), (-0.2114, -0.25, -0.1157), (-0.2114, 0.0625, 0.0), (0.2406, -0.0625, 0.0), (0.1925, 0.25, 0.07796), (0.1925, -0.375, 0.09334), (0.1925, -0.4375, 0.06926), (0.1925, 0.375, 0.0), (-0.2114, 0.125, 0.0), (-0.2114, 0.25, 0.03309), (0.0, 0.3125, 0.06253), (-0.2114, 0.0, 0.0), (-0.2114, 0.5, -0.06383), (0.1925, 0.3125, 0.1225), (0.2165, 0.25, 0.07386), (0.5774, 0.125, 0.03562), (0.5774, 0.0625, 0.03562), (0.5774, -0.25, 0.0), (0.7698, -0.125, -0.04103), (-0.7698, -0.3125, 0.1039), (-0.5774, -0.3125, -0.02937), (-0.3849, -0.3125, 0.0), (0.0, -0.3125, 0.06926), (0.2887, 0.25, 0.06157), (0.2887, 0.125, 0.07256), (0.2887, -0.25, 0.07215), (0.2165, -0.125, 0.0), (0.7698, -0.3125, -0.096), (0.2887, 0.375, 0.0), (0.2887, 0.3125, 0.0), (0.6736, -0.0625, 0.0), (-0.2114, -0.0625, 0.0), (0.1925, -0.0625, 0.0), (0.5774, -0.0625, 0.0), (0.09623, 0.25, 0.1281), (0.09623, 0.125, 0.1122), (0.09623, -0.125, 0.03358), (0.09623, -0.375, 0.06926), (0.09623, -0.4375, 0.1011), (0.09623, -0.5, 0.1648), (0.09623, 0.3125, 0.1243), (0.0, 0.1875, 0.1025), (-0.3415, 0.25, 0.0), (0.3849, 0.1875, 0.01045), (0.6736, 0.1875, 0.03562), (-0.2114, 0.1875, 0.04362), (0.5774, 0.1875, 0.03562), (0.2887, 0.1875, 0.06707), (0.09623, 0.1875, 0.1273), (-0.1057, -0.125, -0.05047), (-0.1057, 0.3125, 0.0), (-0.1057, 0.375, -0.02897), (-0.1057, -0.25, 0.0), (-0.1057, 0.125, 0.0523), (-0.1057, 0.25, 0.05807), (-0.1057, 0.5, 0.006075), (-0.1057, -0.0625, 0.0), (-0.1057, 0.1875, 0.05123), (0.5774, -0.1875, -0.01203), (0.1925, -0.1875, 0.08005), (-0.7698, -0.1875, 0.1039), (-0.2114, -0.1875, -0.1268), (0.6736, -0.1875, 0.0), (0.3849, -0.1875, 0.0), (0.0, -0.1875, 0.0), (0.7698, -0.1875, 0.0), (0.09623, -0.1875, 0.04321), (-0.4811, -0.0625, -0.04775), (-0.2982, 0.5, -0.1157), (-0.4811, -0.25, -0.08883), (-0.4811, -0.375, -0.01834), (-0.4811, -0.4375, 0.02472), (-0.4811, -0.3125, -0.05811), (-0.5293, -0.375, 0.0), (-0.5293, -0.4375, 0.0), (-0.5293, -0.3125, -0.02937), (-0.433, -0.0625, -0.07163), (-0.6736, -0.125, 0.04985), (-0.6736, -0.25, 0.06365), (-0.6736, -0.375, 0.1842), (-0.6736, -0.3125, 0.06365), (-0.6736, -0.1852, 0.02827), (-0.3849, -0.2812, -0.06018), (-0.5774, -0.2812, -0.02937), (-0.2114, -0.2812, -0.05996), (-0.7698, -0.2812, 0.1039), (-0.4811, -0.2812, -0.06777), (-0.6736, -0.2812, 0.06365), (-0.7698, -0.2969, 0.1039), (-0.3849, -0.2969, -0.03009), (-0.5774, -0.2969, -0.02937), (-0.4811, -0.2969, -0.05619), (-0.5293, -0.2969, -0.03689), (-0.6736, -0.2969, 0.06365), (-0.3849, -0.03125, -0.04775), (-0.5774, -0.03125, 0.0), (0.6736, -0.03125, 0.0), (-0.2114, -0.03125, 0.0), (0.1925, -0.03125, 0.01825), (0.5774, -0.03125, 0.03107), (-0.4811, -0.03125, -0.02388), (-0.5293, -0.03125, -0.01194), (-0.6736, -0.03125, 0.1056), (-0.433, -0.3125, -0.01677), (-0.433, -0.2812, -0.04513), (-0.433, -0.2969, -0.02257), (-0.433, -0.03125, -0.03581), (0.7698, -0.01562, 0.0), (0.6736, -0.01562, 0.0), (-0.2114, -0.01562, 0.0), (-0.4811, -0.01562, -0.01194), (-0.433, -0.01562, -0.01791), (-0.409, -0.03125, -0.04178), (-0.409, -0.2969, -0.02633), (-0.409, -0.2812, -0.05266), (-0.409, -0.3125, 0.0), (-0.409, -0.375, 0.0), (-0.409, -0.25, -0.1053), (-0.409, 0.0625, 0.0), (-0.409, 0.0, 0.0), (-0.409, -0.0625, -0.08356), (-0.409, -0.01562, -0.02089), (-0.2982, 0.125, 0.0), (-0.2982, -0.25, -0.1241), (-0.2982, 0.375, -0.00279), (-0.2982, 0.3125, -0.01205), (-0.2982, -0.3125, -0.05811), (-0.2982, 0.1875, 0.0), (-0.2982, -0.2812, -0.09619), (-0.2982, -0.2969, -0.08219), (-0.3415, 0.3125, 0.0), (0.0, 0.09375, 0.07312), (-0.3849, 0.09375, 0.0), (0.3849, 0.09375, 0.0), (0.6736, 0.09375, 0.0), (-0.2114, 0.09375, 0.0), (0.1925, 0.09375, 0.06847), (0.5774, 0.09375, 0.03562), (0.2887, 0.09375, 0.06242), (0.09623, 0.09375, 0.09545), (-0.1057, 0.09375, 0.07695), (-0.2982, 0.09375, 0.0), (-0.3415, 0.5, -0.1157), (-0.3415, 0.375, -0.02897), (-0.7217, -0.0625, 0.1039), (-0.7217, -0.125, 0.1039), (-0.7217, -0.25, 0.1039), (-0.7217, -0.3125, 0.1039), (-0.7217, -0.1875, 0.1039), (-0.7217, -0.2812, 0.1039), (-0.7217, -0.2969, 0.1039), (-0.7217, -0.03125, 0.1039), (0.04811, 0.125, 0.09703), (0.04811, -0.125, 0.03358), (0.04811, -0.375, 0.1011), (0.04811, -0.4375, 0.1011), (0.04811, 0.3125, 0.1169), (0.04811, -0.3125, 0.06926), (0.04811, -0.5, 0.1648), (0.04811, 0.1875, 0.1535), (0.04811, -0.1875, 0.04321), (0.04811, 0.09375, 0.08428), (0.0, -0.4062, 0.1011), (0.1925, -0.4062, 0.09334), (0.09623, -0.4062, 0.1011), (0.04811, -0.4062, 0.1011), (0.1443, 5.551e-17, 0.08154), (0.1443, 0.25, 0.1037), (0.1443, 0.125, 0.0689), (0.1443, 0.0625, 0.09502), (0.1443, -0.125, 0.03358), (0.1443, -0.375, 0.09334), (0.1443, -0.4375, 0.1011), (0.1443, 0.3125, 0.1263), (0.1443, 0.1875, 0.07096), (0.1443, -0.1875, 0.04458), (0.1443, -0.03125, 0.05756), (0.1443, -0.01562, 0.06955), (0.1443, 0.09375, 0.09875), (0.1443, -0.4062, 0.06926), (0.2406, -0.125, 0.0), (0.2406, 0.25, 0.06977), (0.2406, -0.25, 0.05964), (0.2406, 0.375, 0.0), (0.2406, 0.3125, 0.06127), (0.2406, -0.3125, 0.07805), (0.2406, -0.03125, 0.009127), (0.2406, 0.09375, 0.06545), (0.2165, -0.0625, 0.0), (0.0, -0.3438, 0.1011), (0.04811, -0.3438, 0.06926), (0.2406, -0.3438, 0.04321), (0.0, -0.2812, 0.06926), (0.3612, -0.2812, 0.02894), (0.04811, -0.2812, 0.06926), (0.2406, -0.2812, 0.07805), (0.2165, -0.25, 0.07942), (0.2165, -0.375, 0.09334), (0.2165, 0.375, 0.0), (0.2165, 0.3125, 0.0919), (0.2165, -0.3125, 0.07805), (0.2165, -0.1875, 0.03547), (0.2165, -0.03125, 0.01369), (0.2165, 0.09375, 0.06696), (0.2165, -0.3438, 0.06729), (0.2165, -0.2812, 0.07805), (0.6255, -0.125, 0.01191), (0.3368, 0.125, 0.03628), (0.3368, 0.1875, 0.03353), (0.0, -0.2656, 0.06926), (0.3849, -0.2656, 0.01643), (0.04811, -0.2656, 0.06926), (0.2406, -0.2656, 0.07805), (0.2165, -0.2656, 0.07942), (0.6255, -0.0625, 0.0), (0.3127, 0.125, 0.05442), (0.2887, 0.03125, 0.02614), (0.4811, 0.2188, 0.04109), (0.3007, 0.125, 0.06349), (0.3007, -0.25, 0.02894), (0.5774, 0.2188, 0.05425), (0.3007, 0.09375, 0.05462), (0.3007, -0.2812, 0.05446), (0.2646, 0.25, 0.06567), (0.2646, 0.125, 0.07429), (0.2646, -0.25, 0.05964), (0.2646, 0.375, 0.0), (0.2646, 0.3125, 0.03063), (0.2646, 0.09375, 0.06394), (0.2646, -0.2812, 0.07805), (0.2646, -0.2656, 0.05964), (0.3609, 0.125, 0.01814), (0.3609, 0.0625, 0.01307), (0.3609, 0.1875, 0.01677), (0.3609, 0.09375, 0.01561), (0.5774, -0.1562, 0.0), (-0.2114, -0.1562, -0.1113), (0.6736, -0.1562, -0.0164), (0.3849, -0.1562, 0.0), (0.0, -0.1562, 0.0), (0.7698, -0.1562, -0.06405), (-0.1057, -0.1562, -0.04911), (-0.6736, -0.1536, 0.03174), (-0.7217, -0.1562, 0.1039), (0.04811, -0.1562, 0.0), (0.2406, -0.1562, 0.03547), (0.2165, -0.1562, 0.01904), (0.5774, -0.1719, 0.0), (0.1925, -0.1719, 0.04201), (-0.2114, -0.1719, -0.119), (0.6736, -0.1719, 0.0), (0.3849, -0.1719, 0.0), (0.0, -0.1719, 0.0), (0.7698, -0.1719, 0.0), (-0.1057, -0.1719, -0.04843), (-0.6736, -0.1675, 0.02247), (-0.7217, -0.1719, 0.1039), (0.04811, -0.1719, 0.0), (0.1443, -0.1719, 0.04321), (0.2406, -0.1719, 0.03547), (0.2165, -0.1719, 0.03547), (-0.7698, -0.2188, 0.1039), (0.5774, -0.2188, -0.01579), (-0.2114, -0.2188, -0.1212), (0.6736, -0.2188, -0.04041), (0.3849, -0.2188, 0.0), (0.0, -0.2188, 0.0), (0.7698, -0.2188, 0.0), (-0.1057, -0.2188, -0.02388), (-0.6736, -0.2188, 0.04042), (-0.7217, -0.2188, 0.1039), (0.2165, -0.2188, 0.08005), (0.3609, -0.2188, 0.01643), (0.4811, -0.0625, -0.009366), (0.4811, 0.0, 0.0), (0.4811, 0.125, -0.006842), (0.4811, 0.0625, 0.0), (0.4811, -0.25, 0.0), (0.4811, -0.125, 0.0), (0.4811, 0.1875, 0.01941), (0.4811, -0.1875, 0.0), (0.4811, -0.03125, 0.0), (0.4811, -0.01562, 0.0), (0.4811, 0.09375, -0.01352), (0.4811, -0.1562, 0.0), (0.4811, -0.1719, 0.0), (0.4811, -0.2188, 0.0), (0.6255, 0.125, 0.03562), (0.6255, 0.0625, 0.0), (0.6255, -0.25, -0.03981), (0.6255, -0.3125, -0.03107), (0.6255, 0.1875, 0.03562), (0.6255, -0.1875, 0.0), (0.6255, 0.09375, 0.03562), (0.6255, -0.1562, 0.01468), (0.6255, -0.1719, 0.006483), (0.6255, -0.2188, -0.03081), (0.6014, -0.0625, 0.0), (0.6014, -0.125, 0.004414), (-0.2114, 0.03125, 0.0), (0.6014, 0.125, 0.03562), (0.6014, 0.0625, 0.03562), (0.6014, -0.2444, -0.03317), (0.6014, -0.3125, 0.0), (0.6014, 0.1875, 0.03562), (0.6014, -0.1875, -0.02255), (0.6014, 0.09375, 0.03562), (0.6014, 0.2188, 0.0), (0.6014, -0.1562, 0.003899), (0.6014, -0.1719, 0.0), (0.6014, -0.2188, -0.02587), (0.5774, 0.2031, 0.03562), (0.6736, 0.03125, 0.0), (0.4811, 0.2031, 0.02703), (0.6255, 0.2031, 0.03562), (0.6014, 0.2031, 0.03562), (0.5774, 0.2344, 0.08461), (0.4811, 0.2344, 0.04947), (-0.3849, 0.03125, 0.0), (0.1443, 0.03125, 0.08828), (0.3368, 0.03125, 0.01307), (0.2646, 0.03125, 0.03135), (0.4811, 0.03125, 0.0), (0.3248, 0.125, 0.04535), (0.3248, 0.0625, 0.03268), (0.3248, 0.03125, 0.01634), (0.3488, 0.125, 0.02721), (-0.05286, 0.25, 0.0871), (0.3488, 0.1875, 0.02515), (-0.3849, 0.04688, 0.0), (0.3849, 0.04688, 0.0), (0.6736, 0.04688, 0.0), (-0.2114, 0.04688, 0.0), (0.5774, 0.04688, 0.03562), (0.2887, 0.04688, 0.03922), (-0.409, 0.04688, 0.0), (0.1443, 0.04688, 0.09165), (0.3368, 0.04688, 0.01961), (0.3127, 0.04688, 0.02941), (0.3007, 0.04688, 0.03431), (-0.05286, 0.125, 0.0841), (0.4811, 0.04688, 0.0), (0.6014, 0.04688, 0.03562), (0.3248, 0.04688, 0.02451), (0.2646, 0.01562, 0.02024), (-0.05286, -0.25, 0.0), (0.1443, 0.01562, 0.08491), (-0.409, 0.01562, 0.0), (0.2887, 0.01562, 0.01307), (-0.2114, 0.01562, 0.0), (0.6736, 0.01562, 0.0), (-0.3849, 0.01562, 0.0), (0.4811, 0.01562, 0.0), (0.2646, 0.007812, 0.01468), (-0.05286, 0.375, 0.04306), (-0.05286, 0.3125, 0.0), (0.1443, 0.007812, 0.08322), (-0.409, 0.007812, 0.0), (-0.2114, 0.007812, 0.0), (0.6736, 0.007812, 0.0), (-0.3849, 0.007812, 0.0), (0.4811, 0.007812, 0.0), (-0.05286, -0.125, -0.02524), (-0.05286, 0.1875, 0.07685), (-0.05286, 0.09375, 0.06323), (-0.05286, -0.1562, -0.02456), (-0.05286, -0.2188, -0.01194), (-0.2114, 0.4375, -0.04834), (-0.1057, 0.4375, -0.02897), (-0.2982, 0.4375, -0.06383), (-0.3415, 0.4375, -0.06383), (-0.05286, 0.4375, 0.04136)], [], [(202, 91, 77, 10), (151, 150, 3, 34), (10, 77, 83, 199), (11, 61, 5, 73), (406, 84, 12, 370), (337, 280, 11, 249), (407, 174, 17, 383), (277, 176, 18, 274), (120, 15, 0, 39), (378, 372, 21, 161), (130, 126, 29, 121), (157, 125, 27, 160), (336, 177, 36, 330), (14, 70, 25, 19), (249, 11, 73, 257), (113, 2, 146, 115), (213, 7, 75, 4), (321, 6, 76, 316), (280, 283, 61, 11), (408, 282, 31, 405), (398, 53, 41, 397), (412, 410, 55, 111), (222, 206, 48, 214), (170, 88, 52, 23), (210, 47, 56, 216), (184, 178, 51, 165), (370, 12, 53, 398), (171, 127, 44, 166), (168, 40, 42, 167), (23, 52, 40, 168), (122, 35, 63, 123), (333, 14, 19, 332), (159, 33, 64, 158), (384, 376, 59, 319), (326, 180, 58, 318), (327, 278, 6, 321), (266, 66, 72, 270), (270, 72, 71, 269), (271, 181, 67, 267), (267, 67, 90, 66, 266, 224, 57, 47, 210, 217, 211, 221, 179, 246, 230, 271), (47, 57, 242, 56), (204, 182, 78, 195), (208, 207, 80, 197), (201, 82, 81, 198), (318, 58, 89, 322), (165, 51, 88, 170), (330, 36, 87, 334), (383, 17, 84, 406), (274, 18, 86, 276), (195, 78, 91, 202), (51, 96, 100, 88), (52, 97, 93, 40), (40, 93, 94, 42), (279, 284, 92, 9), (178, 183, 96, 51), (88, 100, 97, 52), (9, 92, 99, 74), (410, 411, 98, 55), (329, 305, 101, 323), (294, 328, 327, 281), (307, 310, 108, 105), (218, 109, 203, 107, 309, 26, 252, 254, 237, 200, 233, 197, 80, 214, 48, 240, 247, 243, 248, 256, 239, 314, 244, 102), (339, 307, 105, 335), (116, 113, 115, 118), (117, 114, 113, 116), (134, 148, 147, 129), (115, 146, 148, 134), (313, 312, 124, 191), (35, 116, 118, 63), (187, 39, 145, 194), (286, 285, 120, 188), (192, 130, 121, 189), (188, 120, 39, 187), (110, 119, 149, 143), (193, 136, 130, 192), (156, 132, 125, 157), (136, 133, 126, 130), (123, 63, 133, 136), (158, 64, 132, 156), (118, 115, 134, 135), (63, 118, 135, 133), (190, 123, 136, 193), (38, 110, 143, 144), (316, 76, 142, 324), (4, 75, 141, 219), (31, 183, 178, 45, 375, 342, 392, 401, 54, 152, 140, 74, 99, 92, 405), (0, 38, 144, 138), (39, 0, 138, 145), (163, 1, 137, 155), (73, 5, 30, 139), (129, 147, 8, 112), (132, 172, 171, 125), (64, 169, 172, 132), (143, 149, 154, 153), (139, 30, 150, 151), (149, 155, 164, 154), (119, 163, 155, 149), (146, 158, 156, 148), (148, 156, 157, 147), (2, 159, 158, 146), (147, 157, 160, 8), (85, 23, 168, 173), (125, 171, 166, 27), (413, 412, 111, 185), (319, 59, 180, 326), (331, 20, 177, 336), (275, 22, 176, 277), (62, 190, 193, 131), (131, 193, 192, 128), (128, 192, 189, 24), (304, 313, 191, 103), (17, 195, 202, 84), (282, 287, 196, 31), (205, 208, 197, 32), (174, 204, 195, 17), (232, 233, 200, 65), (12, 10, 199, 53), (84, 202, 10, 12), (81, 215, 222, 207), (198, 81, 207, 208), (215, 49, 206, 222), (78, 211, 217, 91), (77, 210, 216, 83), (91, 217, 210, 77), (182, 221, 211, 78), (207, 222, 214, 80), (82, 37, 215, 81), (231, 46, 229, 245), (247, 234, 228, 243), (256, 255, 225, 239), (289, 288, 223, 69), (242, 227, 226, 241), (57, 224, 227, 242), (69, 223, 46, 231), (167, 42, 410, 412), (32, 197, 233, 232), (7, 69, 231, 75), (243, 228, 238, 248), (65, 200, 237, 235), (56, 242, 241, 50), (75, 231, 245, 141), (356, 354, 263, 260), (42, 94, 411, 410), (248, 238, 255, 256), (235, 237, 254, 252), (28, 308, 315, 294, 281, 16, 321, 316, 324, 325, 317, 404, 395, 365, 384, 373, 380, 363, 368, 396, 387, 364, 259, 377, 382, 381, 386, 367, 366, 258, 261, 264, 181, 271, 230, 246, 179, 221, 212, 379, 362, 389, 399, 209, 220, 219, 141, 245, 229, 46, 223, 288, 302, 303, 244, 314, 239, 225, 268, 68, 262, 265, 236, 253), (352, 338, 337, 351), (277, 274, 369, 250), (345, 332, 339, 353), (186, 167, 412, 413), (94, 397, 414, 411), (181, 264, 261, 67), (348, 335, 338, 352), (238, 272, 273, 255), (255, 273, 268, 225), (227, 270, 269, 226), (224, 266, 270, 227), (369, 274, 276, 371), (344, 331, 336, 349), (303, 302, 288, 289), (295, 300, 287, 282), (299, 298, 285, 286), (292, 297, 284, 279), (328, 290, 278, 327), (293, 296, 283, 280), (338, 293, 280, 337), (335, 105, 293, 338), (218, 102, 291, 301), (105, 108, 296, 293), (106, 323, 328, 294), (323, 101, 290, 328), (109, 218, 301, 291, 303, 289, 69, 7, 213, 79, 196, 287, 300, 203), (191, 124, 298, 299), (107, 203, 300, 295), (102, 244, 303, 291), (28, 320, 329, 308), (24, 189, 313, 304), (189, 121, 312, 313), (332, 19, 307, 339), (19, 25, 310, 307), (388, 26, 309, 409), (353, 339, 335, 348), (44, 95, 311, 306), (22, 319, 326, 176), (308, 329, 323, 106), (18, 318, 322, 86), (281, 327, 321, 16), (176, 326, 318, 18), (373, 384, 319, 22), (343, 330, 334, 347), (346, 333, 332, 345), (341, 249, 257, 340), (349, 336, 330, 343), (351, 337, 249, 341), (278, 351, 341, 6), (180, 349, 343, 58), (6, 341, 340, 76), (376, 385, 344, 59), (43, 346, 345, 60), (58, 343, 347, 89), (305, 353, 348, 101), (59, 344, 349, 180), (101, 348, 352, 290), (60, 345, 353, 305), (290, 352, 351, 278), (354, 358, 350, 263), (89, 347, 358, 354), (347, 334, 357, 358), (322, 89, 354, 356), (260, 263, 359, 360), (387, 391, 259, 364), (390, 394, 361, 13), (100, 406, 370, 97), (368, 363, 380, 367, 386), (183, 407, 383, 96), (250, 369, 371, 251), (284, 408, 405, 92), (93, 398, 397, 94), (97, 370, 398, 93), (96, 383, 406, 100), (104, 292, 279, 9, 74, 140, 152, 54, 401, 392, 342, 375, 45, 178, 184, 175, 21, 372, 361, 394, 403, 400, 162, 164, 155, 137, 1, 163, 119, 110, 38, 0, 15, 120, 285, 298, 124, 312, 121, 29, 126, 133, 135, 134, 129, 112, 8, 160, 27, 166, 44, 306), (13, 361, 372, 378), (400, 403, 394, 390), (402, 393, 355, 374, 20, 331, 344, 385, 376, 384, 365, 395, 404, 317, 325, 324, 142, 76, 340, 257, 73, 139, 151, 34), (389, 362, 379, 212, 221, 182, 204, 174, 407, 183, 31, 196, 79, 213, 4, 219, 220, 209, 399), (311, 409, 309, 107, 295, 282, 408, 284, 297, 292, 104, 306), (95, 388, 409, 311)])
_uv = me_98e992cda521ee315b83c69753f5806f_1.uv_layers.new(name='UVMap')
_uv.uv.foreach_set('vector', [0.5312, 0.6875, 0.5625, 0.6875, 0.5625, 0.75, 0.5312, 0.75, 0.9375, 0.4844, 1.0, 0.4844, 1.0, 0.5, 0.9375, 0.5, 0.5312, 0.75, 0.5625, 0.75, 0.5625, 0.8125, 0.5312, 0.8125, 0.9375, 0.375, 1.0, 0.375, 1.0, 0.4375, 0.9375, 0.4375, 0.4657, 0.6875, 0.5, 0.6875, 0.5, 0.75, 0.4657, 0.75, 0.9062, 0.3438, 0.9375, 0.3438, 0.9375, 0.375, 0.9062, 0.375, 0.4657, 0.5938, 0.5, 0.5938, 0.5, 0.625, 0.4657, 0.625, 0.7344, 0.5938, 0.75, 0.5938, 0.75, 0.625, 0.7344, 0.625, 0.0625, 0.375, 0.125, 0.375, 0.125, 0.4375, 0.0625, 0.4375, 0.2344, 0.5469, 0.25, 0.5469, 0.25, 0.5625, 0.2344, 0.5625, 0.0625, 0.2188, 0.125, 0.2188, 0.125, 0.25, 0.0625, 0.25, 0.2344, 0.2187, 0.25, 0.2188, 0.25, 0.25, 0.2344, 0.25, 0.9062, 0.5938, 0.9375, 0.5938, 0.9375, 0.625, 0.9062, 0.625, 0.9375, 0.1875, 1.0, 0.1875, 1.0, 0.25, 0.9375, 0.25, 0.9062, 0.375, 0.9375, 0.375, 0.9375, 0.4375, 0.9062, 0.4375, 0.1875, 0.125, 0.2188, 0.125, 0.2188, 0.1875, 0.1875, 0.1875, 0.5938, 0.375, 0.625, 0.375, 0.625, 0.4375, 0.5938, 0.4375, 0.8125, 0.375, 0.875, 0.375, 0.875, 0.4375, 0.8125, 0.4375, 0.9375, 0.3438, 1.0, 0.3438, 1.0, 0.375, 0.9375, 0.375, 0.4657, 0.3438, 0.5, 0.3438, 0.5, 0.375, 0.4657, 0.375, 0.4657, 0.8125, 0.5, 0.8125, 0.5, 0.875, 0.4657, 0.875, 0.3063, 0.9375, 0.3627, 0.9375, 0.3627, 1.0, 0.3063, 1.0, 0.5938, 0.09375, 0.625, 0.09375, 0.625, 0.125, 0.5938, 0.125, 0.3063, 0.6875, 0.3627, 0.6875, 0.3627, 0.75, 0.3063, 0.75, 0.5938, 0.75, 0.625, 0.75, 0.625, 0.8125, 0.5938, 0.8125, 0.3063, 0.5938, 0.3627, 0.5938, 0.3627, 0.625, 0.3063, 0.625, 0.4657, 0.75, 0.5, 0.75, 0.5, 0.8125, 0.4657, 0.8125, 0.3063, 0.2188, 0.3627, 0.2188, 0.3627, 0.25, 0.3063, 0.25, 0.3063, 0.8125, 0.3627, 0.8125, 0.3627, 0.875, 0.3063, 0.875, 0.3063, 0.75, 0.3627, 0.75, 0.3627, 0.8125, 0.3063, 0.8125, 0.0625, 0.125, 0.125, 0.125, 0.125, 0.1875, 0.0625, 0.1875, 0.9062, 0.1875, 0.9375, 0.1875, 0.9375, 0.25, 0.9062, 0.25, 0.2344, 0.125, 0.25, 0.125, 0.25, 0.1875, 0.2344, 0.1875, 0.8125, 0.5469, 0.875, 0.5469, 0.875, 0.5625, 0.8125, 0.5625, 0.8125, 0.5938, 0.875, 0.5938, 0.875, 0.625, 0.8125, 0.625, 0.8125, 0.3438, 0.875, 0.3438, 0.875, 0.375, 0.8125, 0.375, 0.6719, 0.75, 0.6875, 0.75, 0.6875, 0.8125, 0.6719, 0.8125, 0.6719, 0.8125, 0.6875, 0.8125, 0.6875, 0.875, 0.6719, 0.875, 0.6719, 0.5938, 0.6875, 0.5937, 0.6875, 0.625, 0.6719, 0.625, 0.6719, 0.625, 0.6875, 0.625, 0.6875, 0.6875, 0.6875, 0.75, 0.6719, 0.75, 0.6562, 0.75, 0.6406, 0.75, 0.625, 0.75, 0.5938, 0.75, 0.5938, 0.6875, 0.5937, 0.625, 0.5938, 0.5938, 0.625, 0.5938, 0.6406, 0.5938, 0.6563, 0.5938, 0.6719, 0.5938, 0.625, 0.75, 0.6406, 0.75, 0.6406, 0.8125, 0.625, 0.8125, 0.5313, 0.5938, 0.5625, 0.5938, 0.5625, 0.625, 0.5312, 0.625, 0.5312, 0.09375, 0.5625, 0.09375, 0.5625, 0.125, 0.5312, 0.125, 0.5312, 0.0, 0.5625, 0.0, 0.5625, 0.0625, 0.5312, 0.0625, 0.8125, 0.625, 0.875, 0.625, 0.875, 0.6875, 0.8125, 0.6875, 0.3063, 0.625, 0.3627, 0.625, 0.3627, 0.6875, 0.3063, 0.6875, 0.9062, 0.625, 0.9375, 0.625, 0.9375, 0.6875, 0.9062, 0.6875, 0.4657, 0.625, 0.5, 0.625, 0.5, 0.6875, 0.4657, 0.6875, 0.7344, 0.625, 0.75, 0.625, 0.75, 0.6875, 0.7344, 0.6875, 0.5312, 0.625, 0.5625, 0.625, 0.5625, 0.6875, 0.5312, 0.6875, 0.3627, 0.625, 0.4313, 0.625, 0.4313, 0.6875, 0.3627, 0.6875, 0.3627, 0.75, 0.4313, 0.75, 0.4313, 0.8125, 0.3627, 0.8125, 0.3627, 0.8125, 0.4313, 0.8125, 0.4313, 0.875, 0.3627, 0.875, 0.3627, 0.3438, 0.4313, 0.3438, 0.4313, 0.375, 0.3627, 0.375, 0.3627, 0.5938, 0.4313, 0.5938, 0.4313, 0.625, 0.3627, 0.625, 0.3627, 0.6875, 0.4313, 0.6875, 0.4313, 0.75, 0.3627, 0.75, 0.3627, 0.375, 0.4313, 0.375, 0.4313, 0.4375, 0.3627, 0.4375, 0.3627, 0.9375, 0.4313, 0.9375, 0.4313, 1.0, 0.3627, 1.0, 0.8125, 0.2812, 0.875, 0.2812, 0.875, 0.3125, 0.8125, 0.3125, 0.75, 0.3281, 0.8125, 0.3281, 0.8125, 0.3438, 0.75, 0.3438, 0.9375, 0.2812, 1.0, 0.2812, 1.0, 0.3125, 0.9375, 0.3125, 0.5938, 0.3125, 0.5625, 0.3125, 0.5312, 0.3125, 0.5, 0.3125, 0.5, 0.2812, 0.5, 0.25, 0.5, 0.2344, 0.5312, 0.2344, 0.5312, 0.2188, 0.5312, 0.1875, 0.5312, 0.1562, 0.5312, 0.125, 0.5625, 0.125, 0.5938, 0.125, 0.625, 0.125, 0.6406, 0.125, 0.6406, 0.1562, 0.6406, 0.1875, 0.6406, 0.2188, 0.6406, 0.2344, 0.6406, 0.25, 0.6406, 0.2812, 0.6406, 0.3125, 0.625, 0.3125, 0.9062, 0.2812, 0.9375, 0.2812, 0.9375, 0.3125, 0.9062, 0.3125, 0.1562, 0.125, 0.1875, 0.125, 0.1875, 0.1875, 0.1562, 0.1875, 0.1562, 0.0625, 0.1875, 0.0625, 0.1875, 0.125, 0.1562, 0.125, 0.1875, 0.2031, 0.2188, 0.2031, 0.2188, 0.2188, 0.1875, 0.2188, 0.1875, 0.1875, 0.2188, 0.1875, 0.2188, 0.2031, 0.1875, 0.2031, 0.03125, 0.2812, 0.0625, 0.2812, 0.0625, 0.3125, 0.03125, 0.3125, 0.125, 0.125, 0.1562, 0.125, 0.1562, 0.1875, 0.125, 0.1875, 0.03125, 0.4375, 0.0625, 0.4375, 0.0625, 0.4688, 0.03125, 0.4688, 0.03125, 0.3438, 0.0625, 0.3438, 0.0625, 0.375, 0.03125, 0.375, 0.03125, 0.2188, 0.0625, 0.2188, 0.0625, 0.25, 0.03125, 0.25, 0.03125, 0.375, 0.0625, 0.375, 0.0625, 0.4375, 0.03125, 0.4375, 0.1875, 0.4375, 0.2187, 0.4375, 0.2187, 0.4687, 0.1875, 0.4688, 0.03125, 0.2031, 0.0625, 0.2031, 0.0625, 0.2188, 0.03125, 0.2188, 0.2344, 0.2031, 0.25, 0.2031, 0.25, 0.2188, 0.2344, 0.2187, 0.0625, 0.2031, 0.125, 0.2031, 0.125, 0.2188, 0.0625, 0.2188, 0.0625, 0.1875, 0.125, 0.1875, 0.125, 0.2031, 0.0625, 0.2031, 0.2344, 0.1875, 0.25, 0.1875, 0.25, 0.2031, 0.2344, 0.2031, 0.1562, 0.1875, 0.1875, 0.1875, 0.1875, 0.2031, 0.1562, 0.2031, 0.125, 0.1875, 0.1562, 0.1875, 0.1562, 0.2031, 0.125, 0.2031, 0.03125, 0.1875, 0.0625, 0.1875, 0.0625, 0.2031, 0.03125, 0.2031, 0.1562, 0.4375, 0.1875, 0.4375, 0.1875, 0.4688, 0.1562, 0.4688, 0.8125, 0.4375, 0.875, 0.4375, 0.875, 0.4688, 0.8125, 0.4688, 0.5938, 0.4375, 0.625, 0.4375, 0.625, 0.4688, 0.5938, 0.4688, 0.5, 0.375, 0.4313, 0.5938, 0.3627, 0.5938, 0.3627, 0.5625, 0.3627, 0.5469, 0.3627, 0.5312, 0.3627, 0.5156, 0.3627, 0.5078, 0.3627, 0.5, 0.3627, 0.4844, 0.3627, 0.4688, 0.3627, 0.4375, 0.4313, 0.4375, 0.4313, 0.375, 0.4657, 0.375, 0.125, 0.4375, 0.1562, 0.4375, 0.1562, 0.4688, 0.125, 0.4688, 0.0625, 0.4375, 0.125, 0.4375, 0.125, 0.4688, 0.0625, 0.4688, 0.2344, 0.4375, 0.25, 0.4375, 0.25, 0.4687, 0.2344, 0.4687, 0.9375, 0.4375, 1.0, 0.4375, 1.0, 0.4688, 0.9375, 0.4688, 0.1875, 0.2188, 0.2188, 0.2188, 0.2188, 0.25, 0.1875, 0.25, 0.25, 0.2031, 0.3063, 0.2031, 0.3063, 0.2188, 0.25, 0.2188, 0.25, 0.1875, 0.3063, 0.1875, 0.3063, 0.2031, 0.25, 0.2031, 0.1875, 0.4688, 0.2187, 0.4687, 0.2188, 0.4844, 0.1875, 0.4844, 0.9375, 0.4688, 1.0, 0.4688, 1.0, 0.4844, 0.9375, 0.4844, 0.2187, 0.4687, 0.2344, 0.4687, 0.2344, 0.4844, 0.2188, 0.4844, 0.2187, 0.4375, 0.2344, 0.4375, 0.2344, 0.4687, 0.2187, 0.4687, 0.2188, 0.1875, 0.2344, 0.1875, 0.2344, 0.2031, 0.2188, 0.2031, 0.2188, 0.2031, 0.2344, 0.2031, 0.2344, 0.2187, 0.2188, 0.2188, 0.2188, 0.125, 0.2344, 0.125, 0.2344, 0.1875, 0.2188, 0.1875, 0.2188, 0.2188, 0.2344, 0.2187, 0.2344, 0.25, 0.2188, 0.25, 0.2782, 0.75, 0.3063, 0.75, 0.3063, 0.8125, 0.2782, 0.8125, 0.25, 0.2188, 0.3063, 0.2188, 0.3063, 0.25, 0.25, 0.25, 0.2782, 0.9375, 0.3063, 0.9375, 0.3063, 1.0, 0.2782, 1.0, 0.8125, 0.5625, 0.875, 0.5625, 0.875, 0.5938, 0.8125, 0.5938, 0.9062, 0.5625, 0.9375, 0.5625, 0.9375, 0.5938, 0.9062, 0.5938, 0.7344, 0.5625, 0.75, 0.5625, 0.75, 0.5938, 0.7344, 0.5938, 0.0, 0.1875, 0.03125, 0.1875, 0.03125, 0.2031, 0.0, 0.2031, 0.0, 0.2031, 0.03125, 0.2031, 0.03125, 0.2188, 0.0, 0.2188, 0.0, 0.2188, 0.03125, 0.2188, 0.03125, 0.25, 0.0, 0.25, 0.0, 0.2812, 0.03125, 0.2812, 0.03125, 0.3125, 0.0, 0.3125, 0.5, 0.625, 0.5312, 0.625, 0.5312, 0.6875, 0.5, 0.6875, 0.5, 0.3438, 0.5312, 0.3438, 0.5312, 0.375, 0.5, 0.375, 0.5, 0.09375, 0.5312, 0.09375, 0.5312, 0.125, 0.5, 0.125, 0.5, 0.5938, 0.5313, 0.5938, 0.5312, 0.625, 0.5, 0.625, 0.5, 0.1562, 0.5312, 0.1562, 0.5312, 0.1875, 0.5, 0.1875, 0.5, 0.75, 0.5312, 0.75, 0.5312, 0.8125, 0.5, 0.8125, 0.5, 0.6875, 0.5312, 0.6875, 0.5312, 0.75, 0.5, 0.75, 0.5625, 0.0625, 0.5938, 0.0625, 0.5938, 0.09375, 0.5625, 0.09375, 0.5312, 0.0625, 0.5625, 0.0625, 0.5625, 0.09375, 0.5312, 0.09375, 0.5938, 0.0625, 0.625, 0.0625, 0.625, 0.09375, 0.5938, 0.09375, 0.5625, 0.625, 0.5937, 0.625, 0.5938, 0.6875, 0.5625, 0.6875, 0.5625, 0.75, 0.5938, 0.75, 0.5938, 0.8125, 0.5625, 0.8125, 0.5625, 0.6875, 0.5938, 0.6875, 0.5938, 0.75, 0.5625, 0.75, 0.5625, 0.5938, 0.5938, 0.5938, 0.5937, 0.625, 0.5625, 0.625, 0.5625, 0.09375, 0.5938, 0.09375, 0.5938, 0.125, 0.5625, 0.125, 0.5625, 0.0, 0.5938, 0.0, 0.5938, 0.0625, 0.5625, 0.0625, 0.6406, 0.4375, 0.6562, 0.4375, 0.6562, 0.4688, 0.6406, 0.4688, 0.6406, 0.1562, 0.6562, 0.1562, 0.6562, 0.1875, 0.6406, 0.1875, 0.6406, 0.2344, 0.6562, 0.2344, 0.6562, 0.25, 0.6406, 0.25, 0.6406, 0.3438, 0.6562, 0.3438, 0.6562, 0.375, 0.6406, 0.375, 0.6406, 0.8125, 0.6562, 0.8125, 0.6562, 0.875, 0.6406, 0.875, 0.6406, 0.75, 0.6562, 0.75, 0.6562, 0.8125, 0.6406, 0.8125, 0.6406, 0.375, 0.6562, 0.375, 0.6562, 0.4375, 0.6406, 0.4375, 0.3063, 0.875, 0.3627, 0.875, 0.3627, 0.9375, 0.3063, 0.9375, 0.5, 0.125, 0.5312, 0.125, 0.5312, 0.1562, 0.5, 0.1562, 0.625, 0.375, 0.6406, 0.375, 0.6406, 0.4375, 0.625, 0.4375, 0.6406, 0.1875, 0.6562, 0.1875, 0.6562, 0.2188, 0.6406, 0.2188, 0.5, 0.1875, 0.5312, 0.1875, 0.5312, 0.2188, 0.5, 0.2188, 0.625, 0.8125, 0.6406, 0.8125, 0.6406, 0.875, 0.625, 0.875, 0.625, 0.4375, 0.6406, 0.4375, 0.6406, 0.4688, 0.625, 0.4688, 0.8125, 0.7031, 0.875, 0.7031, 0.875, 0.7188, 0.8125, 0.7188, 0.3627, 0.875, 0.4313, 0.875, 0.4313, 0.9375, 0.3627, 0.9375, 0.6406, 0.2188, 0.6562, 0.2188, 0.6562, 0.2344, 0.6406, 0.2344, 0.5, 0.2188, 0.5312, 0.2188, 0.5312, 0.2344, 0.5, 0.2344, 0.75, 0.25, 0.75, 0.2812, 0.7344, 0.2812, 0.75, 0.3281, 0.75, 0.3438, 0.75, 0.375, 0.8125, 0.375, 0.8125, 0.4375, 0.8125, 0.4688, 0.8125, 0.4844, 0.8125, 0.5, 0.8125, 0.5078, 0.8125, 0.5156, 0.8125, 0.5312, 0.8125, 0.5469, 0.75, 0.5469, 0.7188, 0.5469, 0.7188, 0.5312, 0.7109, 0.5312, 0.6719, 0.5078, 0.6719, 0.5156, 0.6719, 0.5312, 0.6875, 0.5312, 0.6875, 0.5469, 0.6953, 0.5469, 0.7031, 0.5469, 0.7109, 0.5469, 0.7109, 0.5625, 0.7109, 0.625, 0.7031, 0.625, 0.6953, 0.625, 0.6953, 0.5937, 0.6875, 0.5937, 0.6719, 0.5938, 0.6563, 0.5938, 0.6406, 0.5938, 0.625, 0.5938, 0.5938, 0.5938, 0.5938, 0.5625, 0.5938, 0.5469, 0.5938, 0.5312, 0.5938, 0.5156, 0.5937, 0.5078, 0.5938, 0.5, 0.5938, 0.4844, 0.5938, 0.4688, 0.625, 0.4688, 0.6406, 0.4688, 0.6562, 0.4688, 0.6562, 0.4375, 0.6562, 0.375, 0.6562, 0.3438, 0.6562, 0.3281, 0.6406, 0.3281, 0.6406, 0.3125, 0.6406, 0.2812, 0.6406, 0.25, 0.6562, 0.25, 0.6719, 0.25, 0.6875, 0.25, 0.6953, 0.25, 0.6953, 0.2188, 0.75, 0.2188, 0.75, 0.2344, 0.8906, 0.3281, 0.9062, 0.3281, 0.9062, 0.3438, 0.8906, 0.3438, 0.7344, 0.5938, 0.7344, 0.625, 0.7266, 0.625, 0.7187, 0.625, 0.8906, 0.25, 0.9062, 0.25, 0.9062, 0.2812, 0.8906, 0.2812, 0.2782, 0.875, 0.3063, 0.875, 0.3063, 0.9375, 0.2782, 0.9375, 0.4313, 0.875, 0.4657, 0.875, 0.4657, 0.9375, 0.4313, 0.9375, 0.6875, 0.5937, 0.6953, 0.5937, 0.6953, 0.625, 0.6875, 0.625, 0.8906, 0.3125, 0.9062, 0.3125, 0.9062, 0.3281, 0.8906, 0.3281, 0.6562, 0.2188, 0.6719, 0.2188, 0.6719, 0.2344, 0.6562, 0.2344, 0.6562, 0.2344, 0.6719, 0.2344, 0.6719, 0.25, 0.6562, 0.25, 0.6562, 0.8125, 0.6719, 0.8125, 0.6719, 0.875, 0.6562, 0.875, 0.6562, 0.75, 0.6719, 0.75, 0.6719, 0.8125, 0.6562, 0.8125, 0.7266, 0.625, 0.7344, 0.625, 0.7344, 0.6875, 0.7266, 0.6875, 0.8906, 0.5625, 0.9062, 0.5625, 0.9062, 0.5938, 0.8906, 0.5938, 0.6406, 0.3281, 0.6562, 0.3281, 0.6562, 0.3438, 0.6406, 0.3438, 0.5, 0.3281, 0.5312, 0.3281, 0.5312, 0.3438, 0.5, 0.3438, 0.03125, 0.3281, 0.0625, 0.3281, 0.0625, 0.3438, 0.03125, 0.3438, 0.3627, 0.3281, 0.4313, 0.3281, 0.4313, 0.3438, 0.3627, 0.3438, 0.8125, 0.3281, 0.875, 0.3281, 0.875, 0.3438, 0.8125, 0.3438, 0.9375, 0.3281, 1.0, 0.3281, 1.0, 0.3438, 0.9375, 0.3438, 0.9062, 0.3281, 0.9375, 0.3281, 0.9375, 0.3438, 0.9062, 0.3438, 0.9062, 0.3125, 0.9375, 0.3125, 0.9375, 0.3281, 0.9062, 0.3281, 0.5938, 0.3125, 0.625, 0.3125, 0.625, 0.3281, 0.5938, 0.3281, 0.9375, 0.3125, 1.0, 0.3125, 1.0, 0.3281, 0.9375, 0.3281, 0.75, 0.3125, 0.8125, 0.3125, 0.8125, 0.3281, 0.75, 0.3281, 0.8125, 0.3125, 0.875, 0.3125, 0.875, 0.3281, 0.8125, 0.3281, 0.5625, 0.3125, 0.5938, 0.3125, 0.5938, 0.3281, 0.625, 0.3281, 0.6406, 0.3281, 0.6406, 0.3438, 0.6406, 0.375, 0.625, 0.375, 0.5938, 0.375, 0.5625, 0.375, 0.5312, 0.375, 0.5312, 0.3438, 0.5312, 0.3281, 0.5312, 0.3125, 0.03125, 0.3125, 0.0625, 0.3125, 0.0625, 0.3281, 0.03125, 0.3281, 0.5, 0.3125, 0.5312, 0.3125, 0.5312, 0.3281, 0.5, 0.3281, 0.625, 0.3125, 0.6406, 0.3125, 0.6406, 0.3281, 0.625, 0.3281, 0.75, 0.25, 0.8125, 0.25, 0.8125, 0.2812, 0.75, 0.2812, 0.0, 0.25, 0.03125, 0.25, 0.03125, 0.2812, 0.0, 0.2812, 0.03125, 0.25, 0.0625, 0.25, 0.0625, 0.2812, 0.03125, 0.2812, 0.9062, 0.25, 0.9375, 0.25, 0.9375, 0.2812, 0.9062, 0.2812, 0.9375, 0.25, 1.0, 0.25, 1.0, 0.2812, 0.9375, 0.2812, 0.4657, 0.25, 0.5, 0.25, 0.5, 0.2812, 0.4657, 0.2812, 0.8906, 0.2812, 0.9062, 0.2812, 0.9062, 0.3125, 0.8906, 0.3125, 0.3627, 0.25, 0.4313, 0.25, 0.4313, 0.2812, 0.3627, 0.2813, 0.75, 0.5625, 0.8125, 0.5625, 0.8125, 0.5938, 0.75, 0.5938, 0.75, 0.2812, 0.8125, 0.2812, 0.8125, 0.3125, 0.75, 0.3125, 0.75, 0.625, 0.8125, 0.625, 0.8125, 0.6875, 0.75, 0.6875, 0.75, 0.3438, 0.8125, 0.3438, 0.8125, 0.375, 0.75, 0.375, 0.75, 0.5938, 0.8125, 0.5938, 0.8125, 0.625, 0.75, 0.625, 0.75, 0.5469, 0.8125, 0.5469, 0.8125, 0.5625, 0.75, 0.5625, 0.8906, 0.625, 0.9062, 0.625, 0.9062, 0.6875, 0.8906, 0.6875, 0.8906, 0.1875, 0.9062, 0.1875, 0.9062, 0.25, 0.8906, 0.25, 0.8906, 0.375, 0.9062, 0.375, 0.9062, 0.4375, 0.8906, 0.4375, 0.8906, 0.5938, 0.9062, 0.5938, 0.9062, 0.625, 0.8906, 0.625, 0.8906, 0.3438, 0.9062, 0.3438, 0.9062, 0.375, 0.8906, 0.375, 0.875, 0.3438, 0.8906, 0.3438, 0.8906, 0.375, 0.875, 0.375, 0.875, 0.5938, 0.8906, 0.5938, 0.8906, 0.625, 0.875, 0.625, 0.875, 0.375, 0.8906, 0.375, 0.8906, 0.4375, 0.875, 0.4375, 0.875, 0.5469, 0.8906, 0.5469, 0.8906, 0.5625, 0.875, 0.5625, 0.875, 0.1875, 0.8906, 0.1875, 0.8906, 0.25, 0.875, 0.25, 0.875, 0.625, 0.8906, 0.625, 0.8906, 0.6875, 0.875, 0.6875, 0.875, 0.2812, 0.8906, 0.2812, 0.8906, 0.3125, 0.875, 0.3125, 0.875, 0.5625, 0.8906, 0.5625, 0.8906, 0.5938, 0.875, 0.5938, 0.875, 0.3125, 0.8906, 0.3125, 0.8906, 0.3281, 0.875, 0.3281, 0.875, 0.25, 0.8906, 0.25, 0.8906, 0.2812, 0.875, 0.2812, 0.875, 0.3281, 0.8906, 0.3281, 0.8906, 0.3438, 0.875, 0.3438, 0.875, 0.7031, 0.8906, 0.7031, 0.8906, 0.7188, 0.875, 0.7188, 0.875, 0.6875, 0.8906, 0.6875, 0.8906, 0.7031, 0.875, 0.7031, 0.8906, 0.6875, 0.9062, 0.6875, 0.9062, 0.7031, 0.8906, 0.7031, 0.8125, 0.6875, 0.875, 0.6875, 0.875, 0.7031, 0.8125, 0.7031, 0.8125, 0.7188, 0.875, 0.7188, 0.875, 0.7344, 0.8125, 0.7344, 0.6719, 0.5156, 0.6875, 0.5156, 0.6875, 0.5312, 0.6719, 0.5312, 0.2344, 0.5156, 0.25, 0.5156, 0.25, 0.5312, 0.2344, 0.5312, 0.4313, 0.6875, 0.4657, 0.6875, 0.4657, 0.75, 0.4313, 0.75, 0.7109, 0.5312, 0.7188, 0.5312, 0.7188, 0.5469, 0.7109, 0.5625, 0.7109, 0.5469, 0.4313, 0.5938, 0.4657, 0.5938, 0.4657, 0.625, 0.4313, 0.625, 0.7187, 0.625, 0.7266, 0.625, 0.7266, 0.6875, 0.7188, 0.6875, 0.4313, 0.3438, 0.4657, 0.3438, 0.4657, 0.375, 0.4313, 0.375, 0.4313, 0.8125, 0.4657, 0.8125, 0.4657, 0.875, 0.4313, 0.875, 0.4313, 0.75, 0.4657, 0.75, 0.4657, 0.8125, 0.4313, 0.8125, 0.4313, 0.625, 0.4657, 0.625, 0.4657, 0.6875, 0.4313, 0.6875, 0.3627, 0.3125, 0.3627, 0.3281, 0.3627, 0.3438, 0.3627, 0.375, 0.3627, 0.4375, 0.3627, 0.4688, 0.3627, 0.4844, 0.3627, 0.5, 0.3627, 0.5078, 0.3627, 0.5156, 0.3627, 0.5312, 0.3627, 0.5469, 0.3627, 0.5625, 0.3627, 0.5938, 0.3063, 0.5938, 0.25, 0.5938, 0.25, 0.5625, 0.25, 0.5469, 0.25, 0.5312, 0.25, 0.5156, 0.25, 0.5078, 0.2344, 0.5078, 0.2344, 0.5, 0.2344, 0.4844, 0.2344, 0.4687, 0.25, 0.4687, 0.25, 0.4375, 0.2344, 0.4375, 0.2187, 0.4375, 0.1875, 0.4375, 0.1562, 0.4375, 0.125, 0.4375, 0.125, 0.375, 0.0625, 0.375, 0.0625, 0.3438, 0.0625, 0.3281, 0.0625, 0.3125, 0.0625, 0.2812, 0.0625, 0.25, 0.125, 0.25, 0.125, 0.2188, 0.125, 0.2031, 0.1562, 0.2031, 0.1875, 0.2031, 0.1875, 0.2188, 0.1875, 0.25, 0.2188, 0.25, 0.2344, 0.25, 0.25, 0.25, 0.3063, 0.25, 0.3627, 0.25, 0.3627, 0.2813, 0.2344, 0.5312, 0.25, 0.5312, 0.25, 0.5469, 0.2344, 0.5469, 0.2344, 0.5078, 0.25, 0.5078, 0.25, 0.5156, 0.2344, 0.5156, 0.9375, 0.5078, 0.9375, 0.5156, 0.9375, 0.5312, 0.9375, 0.5469, 0.9375, 0.5625, 0.9062, 0.5625, 0.8906, 0.5625, 0.8906, 0.5469, 0.875, 0.5469, 0.8125, 0.5469, 0.8125, 0.5312, 0.8125, 0.5156, 0.8125, 0.5078, 0.8125, 0.5, 0.8125, 0.4844, 0.8125, 0.4688, 0.875, 0.4688, 0.875, 0.4375, 0.8906, 0.4375, 0.9062, 0.4375, 0.9375, 0.4375, 0.9375, 0.4688, 0.9375, 0.4844, 0.9375, 0.5, 0.5938, 0.5156, 0.5938, 0.5312, 0.5938, 0.5469, 0.5938, 0.5625, 0.5938, 0.5938, 0.5625, 0.5938, 0.5313, 0.5938, 0.5, 0.5938, 0.4657, 0.5938, 0.4313, 0.5938, 0.5, 0.375, 0.5312, 0.375, 0.5625, 0.375, 0.5938, 0.375, 0.5938, 0.4375, 0.5938, 0.4688, 0.5938, 0.4844, 0.5938, 0.5, 0.5937, 0.5078, 0.4313, 0.2812, 0.4657, 0.2812, 0.5, 0.2812, 0.5, 0.3125, 0.5, 0.3281, 0.5, 0.3438, 0.4657, 0.3438, 0.4313, 0.3438, 0.4313, 0.3281, 0.3627, 0.3281, 0.3627, 0.3125, 0.3627, 0.2813, 0.4313, 0.25, 0.4657, 0.25, 0.4657, 0.2812, 0.4313, 0.2812])
me_98e992cda521ee315b83c69753f5806f_1.materials.append(mat_98e992cda521ee315b83c69753f5806f_1)
me_98e992cda521ee315b83c69753f5806f_1.update()

# ---- objects
ob_cube_002 = bpy.data.objects.new('Cube.002', me_cube_002)
ob_98e992cda521ee315b83c69753f5806f_1 = bpy.data.objects.new('98e992cda521ee315b83c69753f5806f 1', me_98e992cda521ee315b83c69753f5806f_1)

# ---- transforms, parenting, visibility, modifiers, constraints
ob_cube_002.location = (0.0, 0.0, 1.0)
_vg = ob_cube_002.vertex_groups.new(name='Group')
_m = ob_cube_002.modifiers.new('Subdivision', 'SUBSURF')
_m.boundary_smooth = 'PRESERVE_CORNERS'
_m.levels = 0
_m = ob_cube_002.modifiers.new('ParticleSystem.001', 'PARTICLE_SYSTEM')
_m = ob_cube_002.modifiers.new('Decimate', 'DECIMATE')
_m.ratio = 0.1
ob_98e992cda521ee315b83c69753f5806f_1.location = (8.356, -4.419, 6.917)
ob_98e992cda521ee315b83c69753f5806f_1.rotation_euler = (-3.142, -0.0, 0.0)
ob_98e992cda521ee315b83c69753f5806f_1.scale = (1.593, 1.866, 1.0)

# ---- collection membership
col_collection.objects.link(ob_cube_002)
col_collection.objects.link(ob_98e992cda521ee315b83c69753f5806f_1)

# ---- scene / render settings (as saved in the file)
scene.frame_start = 1; scene.frame_end = 250; scene.frame_set(1)
scene.render.engine = 'BLENDER_EEVEE_NEXT'
scene.cycles.sampling_pattern = 'TABULATED_SOBOL'
scene.cycles.use_light_tree = False
scene.view_settings.view_transform = 'Filmic'
bpy.context.view_layer.update()

# ---- added for rendering (the .blend has no active camera and no usable light): camera, sun
cam_auto = bpy.data.cameras.new('AutoCamera')
cam_auto.lens = 50.0
cam_auto.sensor_width = 36.0
cam_auto.clip_end = 1000.0
ob_auto_camera = bpy.data.objects.new('AutoCamera', cam_auto)
scene.collection.objects.link(ob_auto_camera)
ob_auto_camera.location = (21.5286, -22.1447, 20.2292)
ob_auto_camera.rotation_euler = (1.09748, -7.21219e-08, 0.694738)
scene.camera = ob_auto_camera
light_auto_sun = bpy.data.lights.new('AutoSun', 'SUN')
light_auto_sun.energy = 3.0
light_auto_sun.angle = 0.0523599
ob_auto_sun = bpy.data.objects.new('AutoSun', light_auto_sun)
scene.collection.objects.link(ob_auto_sun)
ob_auto_sun.rotation_euler = (0.872665, 0.174533, 0.523599)
bpy.context.view_layer.update()
